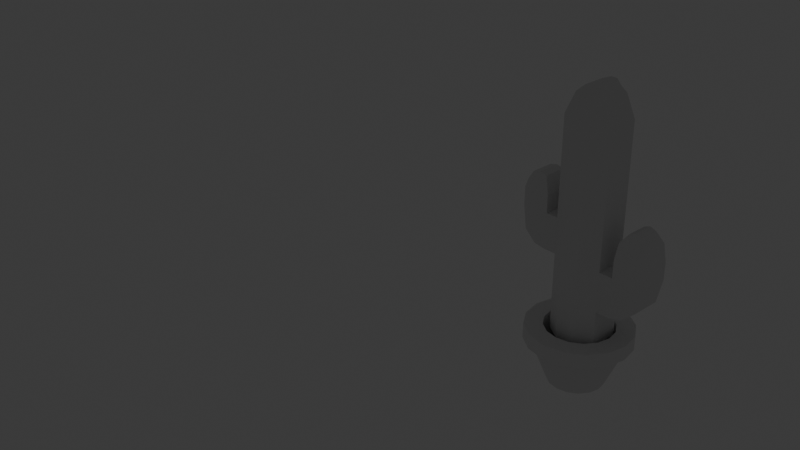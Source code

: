 # Source: cactus_and_mushrooms.blend  (saved by Blender 4.1.24; exported with 4.5.12 LTS)
import bpy
from mathutils import Matrix  # noqa: F401  (used for matrix-valued properties, if any)

bpy.ops.wm.read_factory_settings(use_empty=True)
scene = bpy.context.scene
scene.name = 'plants'

# ---- collections
col_mushrooms = bpy.data.collections.new('Mushrooms'); scene.collection.children.link(col_mushrooms)
col_cactus = bpy.data.collections.new('Cactus'); scene.collection.children.link(col_cactus)

# ---- world
world_world = bpy.data.worlds.new('World'); scene.world = world_world
world_world.use_nodes = True; world_world.node_tree.nodes.clear()
_N = world_world.node_tree.nodes; _L = world_world.node_tree.links
n0 = _N.new('ShaderNodeOutputWorld'); n0.name = 'World Output'; n0.location = (300, 300)
n1 = _N.new('ShaderNodeBackground'); n1.name = 'Background'; n1.location = (10, 300)
n1.inputs[0].default_value = (0.05088, 0.05088, 0.05088, 1.0)
_L.new(n1.outputs[0], n0.inputs[0])
n0.is_active_output = True
world_world.color = (0.05088, 0.05088, 0.05088)
world_world.use_sun_shadow = False
world_world.sun_shadow_jitter_overblur = 0.0

# ---- cameras
cam_camera = bpy.data.cameras.new('Camera')
cam_camera.clip_end = 100.0
cam_camera.ortho_scale = 7.314
cam_camera_001 = bpy.data.cameras.new('Camera.001')
cam_camera_001.clip_end = 100.0
cam_camera_001.ortho_scale = 7.314

# ---- lights
light_light = bpy.data.lights.new('Light', 'POINT')
light_light.transmission_factor = 0.0
light_light.energy = 1000.0
light_light.shadow_soft_size = 0.1
light_light.shadow_maximum_resolution = 0.006
light_light.use_absolute_resolution = True
light_light_001 = bpy.data.lights.new('Light.001', 'POINT')
light_light_001.transmission_factor = 0.0
light_light_001.energy = 1000.0
light_light_001.shadow_soft_size = 0.1
light_light_001.shadow_maximum_resolution = 0.006
light_light_001.use_absolute_resolution = True

# ---- meshes
me_cylinder = bpy.data.meshes.new('Cylinder')
me_cylinder.from_pydata([(-6.255e-09, 0.5802, 1.0), (0.222, 0.5361, 1.0), (0.4103, 0.4103, 1.0), (0.5361, 0.222, 1.0), (0.5802, -4.691e-09, 1.0), (0.5361, -0.222, 1.0), (0.4103, -0.4103, 1.0), (0.222, -0.5361, 1.0), (-6.255e-09, -0.5802, 1.0), (-0.222, -0.5361, 1.0), (-0.4103, -0.4103, 1.0), (-0.5361, -0.222, 1.0), (-0.5802, -4.691e-09, 1.0), (-0.5361, 0.222, 1.0), (-0.4103, 0.4103, 1.0), (-0.222, 0.5361, 1.0), (0.0, 0.7781, -1.0), (-6.668e-10, 0.9553, -0.7868), (0.2978, 0.7188, -1.0), (0.3656, 0.8825, -0.7868), (0.5502, 0.5502, -1.0), (0.6755, 0.6755, -0.7868), (0.7188, 0.2978, -1.0), (0.8825, 0.3656, -0.7868), (0.7781, 0.0, -1.0), (0.9553, -5.001e-10, -0.7868), (0.7188, -0.2978, -1.0), (0.8825, -0.3656, -0.7868), (0.5502, -0.5502, -1.0), (0.6755, -0.6755, -0.7868), (0.2978, -0.7188, -1.0), (0.3656, -0.8825, -0.7868), (0.0, -0.7781, -1.0), (-6.668e-10, -0.9553, -0.7868), (-0.2978, -0.7188, -1.0), (-0.3656, -0.8825, -0.7868), (-0.5502, -0.5502, -1.0), (-0.6755, -0.6755, -0.7868), (-0.7188, -0.2978, -1.0), (-0.8825, -0.3656, -0.7868), (-0.7781, 0.0, -1.0), (-0.9553, -5.001e-10, -0.7868), (-0.7188, 0.2978, -1.0), (-0.8825, 0.3656, -0.7868), (-0.5502, 0.5502, -1.0), (-0.6755, 0.6755, -0.7868), (-0.2978, 0.7188, -1.0), (-0.3656, 0.8825, -0.7868)], [], [(47, 15, 0, 17), (21, 2, 3, 23), (23, 3, 4, 25), (25, 4, 5, 27), (27, 5, 6, 29), (29, 6, 7, 31), (31, 7, 8, 33), (33, 8, 9, 35), (35, 9, 10, 37), (37, 10, 11, 39), (39, 11, 12, 41), (41, 12, 13, 43), (43, 13, 14, 45), (45, 14, 15, 47), (1, 0, 15, 14, 13, 12, 11, 10, 9, 8, 7, 6, 5, 4, 3, 2), (19, 1, 2, 21), (17, 0, 1, 19), (17, 19, 18, 16), (19, 21, 20, 18), (21, 23, 22, 20), (23, 25, 24, 22), (25, 27, 26, 24), (27, 29, 28, 26), (29, 31, 30, 28), (31, 33, 32, 30), (33, 35, 34, 32), (35, 37, 36, 34), (37, 39, 38, 36), (39, 41, 40, 38), (41, 43, 42, 40), (43, 45, 44, 42), (45, 47, 46, 44), (47, 17, 16, 46), (16, 18, 20, 22, 24, 26, 28, 30, 32, 34, 36, 38, 40, 42, 44, 46)])
_uv = me_cylinder.uv_layers.new(name='UVMap')
_uv.uv.foreach_set('vector', [0.3433, 0.7461, 0.2114, 0.4251, 0.2537, 0.4063, 0.405, 0.7168, 0.523, 0.6506, 0.3341, 0.3608, 0.3721, 0.3348, 0.5768, 0.6105, 0.5768, 0.6105, 0.3721, 0.3348, 0.4084, 0.3065, 0.6296, 0.5681, 0.6296, 0.5681, 0.4084, 0.3065, 0.4427, 0.2762, 0.6782, 0.5234, 0.6782, 0.5234, 0.4427, 0.2762, 0.4751, 0.2441, 0.7237, 0.4776, 0.7237, 0.4776, 0.4751, 0.2441, 0.5054, 0.2102, 0.766, 0.4286, 0.766, 0.4286, 0.5054, 0.2102, 0.5335, 0.1745, 0.807, 0.3758, 0.807, 0.3758, 0.5335, 0.1745, 0.5594, 0.1371, 0.8469, 0.3215, 0.8469, 0.3215, 0.5594, 0.1371, 0.583, 0.09786, 0.8853, 0.2661, 0.8853, 0.2661, 0.583, 0.09786, 0.6029, 0.05844, 0.9271, 0.2063, 0.08078, 0.8408, 0.03089, 0.4739, 0.0776, 0.4658, 0.153, 0.8151, 0.153, 0.8151, 0.0776, 0.4658, 0.1232, 0.4549, 0.2191, 0.7929, 0.2191, 0.7929, 0.1232, 0.4549, 0.1679, 0.4413, 0.282, 0.7713, 0.282, 0.7713, 0.1679, 0.4413, 0.2114, 0.4251, 0.3433, 0.7461, 0.2671, 0.1077, 0.2865, 0.1548, 0.2865, 0.2057, 0.2671, 0.2528, 0.231, 0.2888, 0.184, 0.3083, 0.1331, 0.3083, 0.08602, 0.2888, 0.05001, 0.2528, 0.03052, 0.2057, 0.03052, 0.1548, 0.05001, 0.1077, 0.08602, 0.07173, 0.1331, 0.05224, 0.184, 0.05224, 0.231, 0.07173, 0.4657, 0.685, 0.2947, 0.3849, 0.3341, 0.3608, 0.523, 0.6506, 0.405, 0.7168, 0.2537, 0.4063, 0.2947, 0.3849, 0.4657, 0.685, 0.405, 0.7168, 0.4657, 0.685, 0.4956, 0.7355, 0.4327, 0.7727, 0.4657, 0.685, 0.523, 0.6506, 0.5535, 0.6972, 0.4956, 0.7355, 0.523, 0.6506, 0.5768, 0.6105, 0.6139, 0.6593, 0.5535, 0.6972, 0.5768, 0.6105, 0.6296, 0.5681, 0.6683, 0.6116, 0.6139, 0.6593, 0.6296, 0.5681, 0.6782, 0.5234, 0.7176, 0.5629, 0.6683, 0.6116, 0.6782, 0.5234, 0.7237, 0.4776, 0.7624, 0.5137, 0.7176, 0.5629, 0.7237, 0.4776, 0.766, 0.4286, 0.8087, 0.4655, 0.7624, 0.5137, 0.766, 0.4286, 0.807, 0.3758, 0.855, 0.4122, 0.8087, 0.4655, 0.807, 0.3758, 0.8469, 0.3215, 0.8933, 0.3534, 0.855, 0.4122, 0.8469, 0.3215, 0.8853, 0.2661, 0.929, 0.2983, 0.8933, 0.3534, 0.8853, 0.2661, 0.9271, 0.2063, 0.9699, 0.2482, 0.929, 0.2983, 0.08078, 0.8408, 0.153, 0.8151, 0.1746, 0.8698, 0.1113, 0.8974, 0.153, 0.8151, 0.2191, 0.7929, 0.2384, 0.8458, 0.1746, 0.8698, 0.2191, 0.7929, 0.282, 0.7713, 0.3007, 0.8217, 0.2384, 0.8458, 0.282, 0.7713, 0.3433, 0.7461, 0.3651, 0.7996, 0.3007, 0.8217, 0.3433, 0.7461, 0.405, 0.7168, 0.4327, 0.7727, 0.3651, 0.7996, 0.6162, 0.8174, 0.6162, 0.7449, 0.644, 0.6779, 0.6952, 0.6266, 0.7623, 0.5988, 0.8348, 0.5988, 0.9018, 0.6266, 0.9531, 0.6779, 0.9809, 0.7449, 0.9809, 0.8174, 0.9531, 0.8845, 0.9018, 0.9358, 0.8348, 0.9635, 0.7623, 0.9635, 0.6952, 0.9358, 0.644, 0.8845])
me_cylinder.update()
me_cylinder_001 = bpy.data.meshes.new('Cylinder.001')
me_cylinder_001.from_pydata([(0.0, 1.618, -0.1258), (0.0, 1.618, 0.1258), (0.6272, 1.495, -0.1258), (0.6272, 1.495, 0.1258), (1.159, 1.144, -0.1258), (1.159, 1.144, 0.1258), (1.514, 0.6193, -0.1258), (1.514, 0.6193, 0.1258), (1.639, 0.0, -0.1258), (1.639, 0.0, 0.1258), (1.514, -0.6193, -0.1258), (1.514, -0.6193, 0.1258), (1.159, -1.144, -0.1258), (1.159, -1.144, 0.1258), (0.6272, -1.495, -0.1258), (0.6272, -1.495, 0.1258), (0.0, -1.618, -0.1258), (0.0, -1.618, 0.1258), (-0.6272, -1.495, -0.1258), (-0.6272, -1.495, 0.1258), (-1.159, -1.144, -0.1258), (-1.159, -1.144, 0.1258), (-1.514, -0.6193, -0.1258), (-1.514, -0.6193, 0.1258), (-1.639, 0.0, -0.1258), (-1.639, 0.0, 0.1258), (-1.514, 0.6193, -0.1258), (-1.514, 0.6193, 0.1258), (-1.159, 1.144, -0.1258), (-1.159, 1.144, 0.1258), (-0.6272, 1.495, -0.1258), (-0.6272, 1.495, 0.1258), (0.4348, 1.036, 0.6078), (-1.926e-08, 1.122, 0.6078), (0.8034, 0.7933, 0.6078), (1.05, 0.4293, 0.6078), (1.136, -2.312e-09, 0.6078), (1.05, -0.4293, 0.6078), (0.8034, -0.7933, 0.6078), (0.4348, -1.036, 0.6078), (-1.926e-08, -1.122, 0.6078), (-0.4348, -1.036, 0.6078), (-0.8034, -0.7933, 0.6078), (-1.05, -0.4293, 0.6078), (-1.136, -2.312e-09, 0.6078), (-1.05, 0.4293, 0.6078), (-0.8034, 0.7933, 0.6078), (-0.4348, 1.036, 0.6078), (0.2124, 0.5064, 0.8686), (-1.459e-08, 0.5481, 0.8686), (0.3925, 0.3876, 0.8686), (0.5128, 0.2097, 0.8686), (0.5551, 1.024e-08, 0.8686), (0.5128, -0.2097, 0.8686), (0.3925, -0.3876, 0.8686), (0.2124, -0.5064, 0.8686), (-1.459e-08, -0.5481, 0.8686), (-0.2124, -0.5064, 0.8686), (-0.3925, -0.3876, 0.8686), (-0.5128, -0.2097, 0.8686), (-0.5551, 1.024e-08, 0.8686), (-0.5128, 0.2097, 0.8686), (-0.3925, 0.3876, 0.8686), (-0.2124, 0.5064, 0.8686)], [], [(0, 1, 3, 2), (2, 3, 5, 4), (4, 5, 7, 6), (6, 7, 9, 8), (8, 9, 11, 10), (10, 11, 13, 12), (12, 13, 15, 14), (14, 15, 17, 16), (16, 17, 19, 18), (18, 19, 21, 20), (20, 21, 23, 22), (22, 23, 25, 24), (24, 25, 27, 26), (26, 27, 29, 28), (9, 7, 35, 36), (28, 29, 31, 30), (30, 31, 1, 0), (0, 2, 4, 6, 8, 10, 12, 14, 16, 18, 20, 22, 24, 26, 28, 30), (32, 33, 49, 48), (19, 17, 40, 41), (29, 27, 45, 46), (5, 3, 32, 34), (15, 13, 38, 39), (25, 23, 43, 44), (11, 9, 36, 37), (21, 19, 41, 42), (31, 29, 46, 47), (7, 5, 34, 35), (17, 15, 39, 40), (3, 1, 33, 32), (27, 25, 44, 45), (13, 11, 37, 38), (23, 21, 42, 43), (1, 31, 47, 33), (48, 49, 63, 62, 61, 60, 59, 58, 57, 56, 55, 54, 53, 52, 51, 50), (33, 47, 63, 49), (41, 40, 56, 57), (34, 32, 48, 50), (42, 41, 57, 58), (35, 34, 50, 51), (43, 42, 58, 59), (36, 35, 51, 52), (44, 43, 59, 60), (37, 36, 52, 53), (45, 44, 60, 61), (38, 37, 53, 54), (46, 45, 61, 62), (39, 38, 54, 55), (47, 46, 62, 63), (40, 39, 55, 56)])
_uv = me_cylinder_001.uv_layers.new(name='UVMap')
_uv.uv.foreach_set('vector', [0.7622, 0.8559, 0.7378, 0.8168, 0.823, 0.7474, 0.8565, 0.78, 0.8565, 0.78, 0.823, 0.7474, 0.8877, 0.6581, 0.9292, 0.6811, 0.9292, 0.6811, 0.8877, 0.6581, 0.9265, 0.5539, 0.9734, 0.565, 0.9734, 0.565, 0.9265, 0.5539, 0.9355, 0.4423, 0.9841, 0.4398, 0.9841, 0.4398, 0.9355, 0.4423, 0.9112, 0.3317, 0.9576, 0.3154, 0.9576, 0.3154, 0.9112, 0.3317, 0.8569, 0.2311, 0.8971, 0.2024, 0.8971, 0.2024, 0.8569, 0.2311, 0.7762, 0.1484, 0.8072, 0.1097, 0.8072, 0.1097, 0.7762, 0.1484, 0.675, 0.0901, 0.6948, 0.04423, 0.6948, 0.04423, 0.675, 0.0901, 0.5613, 0.05923, 0.5686, 0.009263, 0.5686, 0.009263, 0.5613, 0.05923, 0.4425, 0.06011, 0.4359, 0.009169, 0.4359, 0.009169, 0.4425, 0.06011, 0.3266, 0.09345, 0.3062, 0.0451, 0.3062, 0.0451, 0.3266, 0.09345, 0.2221, 0.1577, 0.1885, 0.1155, 0.1885, 0.1155, 0.2221, 0.1577, 0.136, 0.2525, 0.09107, 0.2184, 0.09107, 0.2184, 0.136, 0.2525, 0.06649, 0.3756, 0.0143, 0.3452, 0.9355, 0.4423, 0.9265, 0.5539, 0.806, 0.5306, 0.8112, 0.4515, 0.5415, 0.9423, 0.5282, 0.8973, 0.6394, 0.866, 0.6554, 0.9084, 0.6554, 0.9084, 0.6394, 0.866, 0.7378, 0.8168, 0.7622, 0.8559, 0.4724, 0.6608, 0.4724, 0.7532, 0.4374, 0.8384, 0.3729, 0.9034, 0.2885, 0.9384, 0.1972, 0.938, 0.1128, 0.9022, 0.0482, 0.8365, 0.01325, 0.751, 0.01325, 0.6586, 0.0482, 0.5734, 0.1128, 0.5084, 0.1972, 0.4734, 0.2885, 0.4738, 0.3729, 0.5096, 0.4374, 0.5753, 0.7346, 0.6675, 0.6743, 0.7164, 0.6131, 0.6139, 0.6459, 0.5859, 0.5613, 0.05923, 0.675, 0.0901, 0.6278, 0.2062, 0.5487, 0.1861, 0.06649, 0.3756, 0.136, 0.2525, 0.2551, 0.3336, 0.2191, 0.4232, 0.8877, 0.6581, 0.823, 0.7474, 0.7346, 0.6675, 0.7796, 0.6042, 0.7762, 0.1484, 0.8569, 0.2311, 0.7549, 0.3032, 0.6982, 0.2459, 0.2221, 0.1577, 0.3266, 0.09345, 0.3849, 0.2141, 0.3123, 0.2629, 0.9112, 0.3317, 0.9355, 0.4423, 0.8112, 0.4515, 0.7935, 0.3735, 0.4425, 0.06011, 0.5613, 0.05923, 0.5487, 0.1861, 0.4657, 0.1884, 0.6394, 0.866, 0.5282, 0.8973, 0.5174, 0.7613, 0.6018, 0.7489, 0.9265, 0.5539, 0.8877, 0.6581, 0.7796, 0.6042, 0.806, 0.5306, 0.675, 0.0901, 0.7762, 0.1484, 0.6982, 0.2459, 0.6278, 0.2062, 0.823, 0.7474, 0.7378, 0.8168, 0.6743, 0.7164, 0.7346, 0.6675, 0.136, 0.2525, 0.2221, 0.1577, 0.3123, 0.2629, 0.2551, 0.3336, 0.8569, 0.2311, 0.9112, 0.3317, 0.7935, 0.3735, 0.7549, 0.3032, 0.3266, 0.09345, 0.4425, 0.06011, 0.4657, 0.1884, 0.3849, 0.2141, 0.7378, 0.8168, 0.6394, 0.866, 0.6018, 0.7489, 0.6743, 0.7164, 0.4376, 0.5446, 0.4208, 0.5036, 0.4208, 0.4593, 0.4376, 0.4185, 0.4685, 0.3873, 0.509, 0.3706, 0.5527, 0.3708, 0.5932, 0.3879, 0.6241, 0.4194, 0.6409, 0.4604, 0.6409, 0.5047, 0.6241, 0.5455, 0.5932, 0.5766, 0.5527, 0.5934, 0.509, 0.5932, 0.4685, 0.576, 0.6743, 0.7164, 0.6018, 0.7489, 0.5733, 0.6296, 0.6131, 0.6139, 0.5487, 0.1861, 0.6278, 0.2062, 0.5824, 0.3233, 0.5374, 0.3142, 0.7796, 0.6042, 0.7346, 0.6675, 0.6459, 0.5859, 0.6699, 0.5495, 0.4657, 0.1884, 0.5487, 0.1861, 0.5374, 0.3142, 0.4908, 0.3176, 0.806, 0.5306, 0.7796, 0.6042, 0.6699, 0.5495, 0.683, 0.5074, 0.3849, 0.2141, 0.4657, 0.1884, 0.4908, 0.3176, 0.4464, 0.3339, 0.8112, 0.4515, 0.806, 0.5306, 0.683, 0.5074, 0.6839, 0.4626, 0.3123, 0.2629, 0.3849, 0.2141, 0.4464, 0.3339, 0.4079, 0.3624, 0.7935, 0.3735, 0.8112, 0.4515, 0.6839, 0.4626, 0.6745, 0.4185, 0.2551, 0.3336, 0.3123, 0.2629, 0.4079, 0.3624, 0.3778, 0.4007, 0.7549, 0.3032, 0.7935, 0.3735, 0.6745, 0.4185, 0.6532, 0.3787, 0.2191, 0.4232, 0.2551, 0.3336, 0.3778, 0.4007, 0.3618, 0.447, 0.6982, 0.2459, 0.7549, 0.3032, 0.6532, 0.3787, 0.6217, 0.3461, 0.6018, 0.7489, 0.5174, 0.7613, 0.53, 0.6328, 0.5733, 0.6296, 0.6278, 0.2062, 0.6982, 0.2459, 0.6217, 0.3461, 0.5824, 0.3233])
me_cylinder_001.update()
me_cylinder_002 = bpy.data.meshes.new('Cylinder.002')
me_cylinder_002.from_pydata([(-6.255e-09, 0.5802, 1.0), (0.222, 0.5361, 1.0), (0.4103, 0.4103, 1.0), (0.5361, 0.222, 1.0), (0.5802, -4.691e-09, 1.0), (0.5361, -0.222, 1.0), (0.4103, -0.4103, 1.0), (0.222, -0.5361, 1.0), (-6.255e-09, -0.5802, 1.0), (-0.222, -0.5361, 1.0), (-0.4103, -0.4103, 1.0), (-0.5361, -0.222, 1.0), (-0.5802, -4.691e-09, 1.0), (-0.5361, 0.222, 1.0), (-0.4103, 0.4103, 1.0), (-0.222, 0.5361, 1.0), (0.0, 0.7781, -1.0), (-6.668e-10, 0.9553, -0.7868), (0.2978, 0.7188, -1.0), (0.3656, 0.8825, -0.7868), (0.5502, 0.5502, -1.0), (0.6755, 0.6755, -0.7868), (0.7188, 0.2978, -1.0), (0.8825, 0.3656, -0.7868), (0.7781, 0.0, -1.0), (0.9553, -5.001e-10, -0.7868), (0.7188, -0.2978, -1.0), (0.8825, -0.3656, -0.7868), (0.5502, -0.5502, -1.0), (0.6755, -0.6755, -0.7868), (0.2978, -0.7188, -1.0), (0.3656, -0.8825, -0.7868), (0.0, -0.7781, -1.0), (-6.668e-10, -0.9553, -0.7868), (-0.2978, -0.7188, -1.0), (-0.3656, -0.8825, -0.7868), (-0.5502, -0.5502, -1.0), (-0.6755, -0.6755, -0.7868), (-0.7188, -0.2978, -1.0), (-0.8825, -0.3656, -0.7868), (-0.7781, 0.0, -1.0), (-0.9553, -5.001e-10, -0.7868), (-0.7188, 0.2978, -1.0), (-0.8825, 0.3656, -0.7868), (-0.5502, 0.5502, -1.0), (-0.6755, 0.6755, -0.7868), (-0.2978, 0.7188, -1.0), (-0.3656, 0.8825, -0.7868)], [], [(47, 15, 0, 17), (21, 2, 3, 23), (23, 3, 4, 25), (25, 4, 5, 27), (27, 5, 6, 29), (29, 6, 7, 31), (31, 7, 8, 33), (33, 8, 9, 35), (35, 9, 10, 37), (37, 10, 11, 39), (39, 11, 12, 41), (41, 12, 13, 43), (43, 13, 14, 45), (45, 14, 15, 47), (1, 0, 15, 14, 13, 12, 11, 10, 9, 8, 7, 6, 5, 4, 3, 2), (19, 1, 2, 21), (17, 0, 1, 19), (17, 19, 18, 16), (19, 21, 20, 18), (21, 23, 22, 20), (23, 25, 24, 22), (25, 27, 26, 24), (27, 29, 28, 26), (29, 31, 30, 28), (31, 33, 32, 30), (33, 35, 34, 32), (35, 37, 36, 34), (37, 39, 38, 36), (39, 41, 40, 38), (41, 43, 42, 40), (43, 45, 44, 42), (45, 47, 46, 44), (47, 17, 16, 46), (16, 18, 20, 22, 24, 26, 28, 30, 32, 34, 36, 38, 40, 42, 44, 46)])
_uv = me_cylinder_002.uv_layers.new(name='UVMap')
_uv.uv.foreach_set('vector', [0.0625, 0.5533, 0.0625, 1.0, 0.0, 1.0, 0.0, 0.5533, 0.875, 0.5533, 0.875, 1.0, 0.8125, 1.0, 0.8125, 0.5533, 0.8125, 0.5533, 0.8125, 1.0, 0.75, 1.0, 0.75, 0.5533, 0.75, 0.5533, 0.75, 1.0, 0.6875, 1.0, 0.6875, 0.5533, 0.6875, 0.5533, 0.6875, 1.0, 0.625, 1.0, 0.625, 0.5533, 0.625, 0.5533, 0.625, 1.0, 0.5625, 1.0, 0.5625, 0.5533, 0.5625, 0.5533, 0.5625, 1.0, 0.5, 1.0, 0.5, 0.5533, 0.5, 0.5533, 0.5, 1.0, 0.4375, 1.0, 0.4375, 0.5533, 0.4375, 0.5533, 0.4375, 1.0, 0.375, 1.0, 0.375, 0.5533, 0.375, 0.5533, 0.375, 1.0, 0.3125, 1.0, 0.3125, 0.5533, 0.3125, 0.5533, 0.3125, 1.0, 0.25, 1.0, 0.25, 0.5533, 0.25, 0.5533, 0.25, 1.0, 0.1875, 1.0, 0.1875, 0.5533, 0.1875, 0.5533, 0.1875, 1.0, 0.125, 1.0, 0.125, 0.5533, 0.125, 0.5533, 0.125, 1.0, 0.0625, 1.0, 0.0625, 0.5533, 0.3418, 0.4717, 0.25, 0.49, 0.1582, 0.4717, 0.08029, 0.4197, 0.02827, 0.3418, 0.01, 0.25, 0.02827, 0.1582, 0.08029, 0.08029, 0.1582, 0.02827, 0.25, 0.01, 0.3418, 0.02827, 0.4197, 0.08029, 0.4717, 0.1582, 0.49, 0.25, 0.4717, 0.3418, 0.4197, 0.4197, 0.9375, 0.5533, 0.9375, 1.0, 0.875, 1.0, 0.875, 0.5533, 1.0, 0.5533, 1.0, 1.0, 0.9375, 1.0, 0.9375, 0.5533, 0.7521, 0.4896, 0.8398, 0.4721, 0.8215, 0.4225, 0.75, 0.4367, 0.8436, 0.4706, 0.918, 0.4209, 0.882, 0.382, 0.8215, 0.4225, 0.9209, 0.418, 0.9706, 0.3436, 0.9225, 0.3215, 0.882, 0.382, 0.9721, 0.3398, 0.9896, 0.2521, 0.9367, 0.25, 0.9225, 0.3215, 0.9896, 0.2479, 0.9721, 0.1602, 0.9225, 0.1785, 0.9367, 0.25, 0.9706, 0.1564, 0.9209, 0.08204, 0.882, 0.118, 0.9225, 0.1785, 0.918, 0.07913, 0.8436, 0.02943, 0.8215, 0.07748, 0.882, 0.118, 0.8398, 0.02786, 0.7521, 0.01041, 0.75, 0.06326, 0.8215, 0.07748, 0.7479, 0.01041, 0.6602, 0.02786, 0.6785, 0.07748, 0.75, 0.06326, 0.6564, 0.02943, 0.582, 0.07913, 0.618, 0.118, 0.6785, 0.07748, 0.5791, 0.08204, 0.5294, 0.1564, 0.5775, 0.1785, 0.618, 0.118, 0.5279, 0.1602, 0.5104, 0.2479, 0.5633, 0.25, 0.5775, 0.1785, 0.5104, 0.2521, 0.5279, 0.3398, 0.5775, 0.3215, 0.5633, 0.25, 0.5294, 0.3436, 0.5791, 0.418, 0.618, 0.382, 0.5775, 0.3215, 0.582, 0.4209, 0.6564, 0.4706, 0.6785, 0.4225, 0.618, 0.382, 0.6602, 0.4721, 0.7479, 0.4896, 0.75, 0.4367, 0.6785, 0.4225, 0.75, 0.4367, 0.8215, 0.4225, 0.882, 0.382, 0.9225, 0.3215, 0.9367, 0.25, 0.9225, 0.1785, 0.882, 0.118, 0.8215, 0.07748, 0.75, 0.06326, 0.6785, 0.07748, 0.618, 0.118, 0.5775, 0.1785, 0.5633, 0.25, 0.5775, 0.3215, 0.618, 0.382, 0.6785, 0.4225])
me_cylinder_002.update()
me_cylinder_003 = bpy.data.meshes.new('Cylinder.003')
me_cylinder_003.from_pydata([(0.0, 1.618, -0.1258), (0.0, 1.618, 0.1258), (0.6272, 1.495, -0.1258), (0.6272, 1.495, 0.1258), (1.159, 1.144, -0.1258), (1.159, 1.144, 0.1258), (1.514, 0.6193, -0.1258), (1.514, 0.6193, 0.1258), (1.639, 0.0, -0.1258), (1.639, 0.0, 0.1258), (1.514, -0.6193, -0.1258), (1.514, -0.6193, 0.1258), (1.159, -1.144, -0.1258), (1.159, -1.144, 0.1258), (0.6272, -1.495, -0.1258), (0.6272, -1.495, 0.1258), (0.0, -1.618, -0.1258), (0.0, -1.618, 0.1258), (-0.6272, -1.495, -0.1258), (-0.6272, -1.495, 0.1258), (-1.159, -1.144, -0.1258), (-1.159, -1.144, 0.1258), (-1.514, -0.6193, -0.1258), (-1.514, -0.6193, 0.1258), (-1.639, 0.0, -0.1258), (-1.639, 0.0, 0.1258), (-1.514, 0.6193, -0.1258), (-1.514, 0.6193, 0.1258), (-1.159, 1.144, -0.1258), (-1.159, 1.144, 0.1258), (-0.6272, 1.495, -0.1258), (-0.6272, 1.495, 0.1258), (0.4348, 1.036, 0.6078), (-1.926e-08, 1.122, 0.6078), (0.8034, 0.7933, 0.6078), (1.05, 0.4293, 0.6078), (1.136, -2.312e-09, 0.6078), (1.05, -0.4293, 0.6078), (0.8034, -0.7933, 0.6078), (0.4348, -1.036, 0.6078), (-1.926e-08, -1.122, 0.6078), (-0.4348, -1.036, 0.6078), (-0.8034, -0.7933, 0.6078), (-1.05, -0.4293, 0.6078), (-1.136, -2.312e-09, 0.6078), (-1.05, 0.4293, 0.6078), (-0.8034, 0.7933, 0.6078), (-0.4348, 1.036, 0.6078), (0.2124, 0.5064, 0.8686), (-1.459e-08, 0.5481, 0.8686), (0.3925, 0.3876, 0.8686), (0.5128, 0.2097, 0.8686), (0.5551, 1.024e-08, 0.8686), (0.5128, -0.2097, 0.8686), (0.3925, -0.3876, 0.8686), (0.2124, -0.5064, 0.8686), (-1.459e-08, -0.5481, 0.8686), (-0.2124, -0.5064, 0.8686), (-0.3925, -0.3876, 0.8686), (-0.5128, -0.2097, 0.8686), (-0.5551, 1.024e-08, 0.8686), (-0.5128, 0.2097, 0.8686), (-0.3925, 0.3876, 0.8686), (-0.2124, 0.5064, 0.8686)], [], [(0, 1, 3, 2), (2, 3, 5, 4), (4, 5, 7, 6), (6, 7, 9, 8), (8, 9, 11, 10), (10, 11, 13, 12), (12, 13, 15, 14), (14, 15, 17, 16), (16, 17, 19, 18), (18, 19, 21, 20), (20, 21, 23, 22), (22, 23, 25, 24), (24, 25, 27, 26), (26, 27, 29, 28), (9, 7, 35, 36), (28, 29, 31, 30), (30, 31, 1, 0), (0, 2, 4, 6, 8, 10, 12, 14, 16, 18, 20, 22, 24, 26, 28, 30), (32, 33, 49, 48), (19, 17, 40, 41), (29, 27, 45, 46), (5, 3, 32, 34), (15, 13, 38, 39), (25, 23, 43, 44), (11, 9, 36, 37), (21, 19, 41, 42), (31, 29, 46, 47), (7, 5, 34, 35), (17, 15, 39, 40), (3, 1, 33, 32), (27, 25, 44, 45), (13, 11, 37, 38), (23, 21, 42, 43), (1, 31, 47, 33), (48, 49, 63, 62, 61, 60, 59, 58, 57, 56, 55, 54, 53, 52, 51, 50), (33, 47, 63, 49), (41, 40, 56, 57), (34, 32, 48, 50), (42, 41, 57, 58), (35, 34, 50, 51), (43, 42, 58, 59), (36, 35, 51, 52), (44, 43, 59, 60), (37, 36, 52, 53), (45, 44, 60, 61), (38, 37, 53, 54), (46, 45, 61, 62), (39, 38, 54, 55), (47, 46, 62, 63), (40, 39, 55, 56)])
_uv = me_cylinder_003.uv_layers.new(name='UVMap')
_uv.uv.foreach_set('vector', [1.0, 0.5, 1.0, 1.0, 0.9375, 1.0, 0.9375, 0.5, 0.9375, 0.5, 0.9375, 1.0, 0.875, 1.0, 0.875, 0.5, 0.875, 0.5, 0.875, 1.0, 0.8125, 1.0, 0.8125, 0.5, 0.8125, 0.5, 0.8125, 1.0, 0.75, 1.0, 0.75, 0.5, 0.75, 0.5, 0.75, 1.0, 0.6875, 1.0, 0.6875, 0.5, 0.6875, 0.5, 0.6875, 1.0, 0.625, 1.0, 0.625, 0.5, 0.625, 0.5, 0.625, 1.0, 0.5625, 1.0, 0.5625, 0.5, 0.5625, 0.5, 0.5625, 1.0, 0.5, 1.0, 0.5, 0.5, 0.5, 0.5, 0.5, 1.0, 0.4375, 1.0, 0.4375, 0.5, 0.4375, 0.5, 0.4375, 1.0, 0.375, 1.0, 0.375, 0.5, 0.375, 0.5, 0.375, 1.0, 0.3125, 1.0, 0.3125, 0.5, 0.3125, 0.5, 0.3125, 1.0, 0.25, 1.0, 0.25, 0.5, 0.25, 0.5, 0.25, 1.0, 0.1875, 1.0, 0.1875, 0.5, 0.1875, 0.5, 0.1875, 1.0, 0.125, 1.0, 0.125, 0.5, 0.75, 1.0, 0.8125, 1.0, 0.8125, 1.0, 0.75, 1.0, 0.125, 0.5, 0.125, 1.0, 0.0625, 1.0, 0.0625, 0.5, 0.0625, 0.5, 0.0625, 1.0, 0.0, 1.0, 0.0, 0.5, 0.75, 0.49, 0.8418, 0.4717, 0.9197, 0.4197, 0.9717, 0.3418, 0.99, 0.25, 0.9717, 0.1582, 0.9197, 0.08029, 0.8418, 0.02827, 0.75, 0.01, 0.6582, 0.02827, 0.5803, 0.08029, 0.5283, 0.1582, 0.51, 0.25, 0.5283, 0.3418, 0.5803, 0.4197, 0.6582, 0.4717, 0.9375, 1.0, 1.0, 1.0, 1.0, 1.0, 0.9375, 1.0, 0.4375, 1.0, 0.5, 1.0, 0.5, 1.0, 0.4375, 1.0, 0.125, 1.0, 0.1875, 1.0, 0.1875, 1.0, 0.125, 1.0, 0.875, 1.0, 0.9375, 1.0, 0.9375, 1.0, 0.875, 1.0, 0.5625, 1.0, 0.625, 1.0, 0.625, 1.0, 0.5625, 1.0, 0.25, 1.0, 0.3125, 1.0, 0.3125, 1.0, 0.25, 1.0, 0.6875, 1.0, 0.75, 1.0, 0.75, 1.0, 0.6875, 1.0, 0.375, 1.0, 0.4375, 1.0, 0.4375, 1.0, 0.375, 1.0, 0.0625, 1.0, 0.125, 1.0, 0.125, 1.0, 0.0625, 1.0, 0.8125, 1.0, 0.875, 1.0, 0.875, 1.0, 0.8125, 1.0, 0.5, 1.0, 0.5625, 1.0, 0.5625, 1.0, 0.5, 1.0, 0.9375, 1.0, 1.0, 1.0, 1.0, 1.0, 0.9375, 1.0, 0.1875, 1.0, 0.25, 1.0, 0.25, 1.0, 0.1875, 1.0, 0.625, 1.0, 0.6875, 1.0, 0.6875, 1.0, 0.625, 1.0, 0.3125, 1.0, 0.375, 1.0, 0.375, 1.0, 0.3125, 1.0, 0.0, 1.0, 0.0625, 1.0, 0.0625, 1.0, 0.0, 1.0, 0.3418, 0.4717, 0.25, 0.49, 0.1582, 0.4717, 0.08029, 0.4197, 0.02827, 0.3418, 0.01, 0.25, 0.02827, 0.1582, 0.08029, 0.08029, 0.1582, 0.02827, 0.25, 0.01, 0.3418, 0.02827, 0.4197, 0.08029, 0.4717, 0.1582, 0.49, 0.25, 0.4717, 0.3418, 0.4197, 0.4197, 0.0, 1.0, 0.0625, 1.0, 0.0625, 1.0, 0.0, 1.0, 0.4375, 1.0, 0.5, 1.0, 0.5, 1.0, 0.4375, 1.0, 0.875, 1.0, 0.9375, 1.0, 0.9375, 1.0, 0.875, 1.0, 0.375, 1.0, 0.4375, 1.0, 0.4375, 1.0, 0.375, 1.0, 0.8125, 1.0, 0.875, 1.0, 0.875, 1.0, 0.8125, 1.0, 0.3125, 1.0, 0.375, 1.0, 0.375, 1.0, 0.3125, 1.0, 0.75, 1.0, 0.8125, 1.0, 0.8125, 1.0, 0.75, 1.0, 0.25, 1.0, 0.3125, 1.0, 0.3125, 1.0, 0.25, 1.0, 0.6875, 1.0, 0.75, 1.0, 0.75, 1.0, 0.6875, 1.0, 0.1875, 1.0, 0.25, 1.0, 0.25, 1.0, 0.1875, 1.0, 0.625, 1.0, 0.6875, 1.0, 0.6875, 1.0, 0.625, 1.0, 0.125, 1.0, 0.1875, 1.0, 0.1875, 1.0, 0.125, 1.0, 0.5625, 1.0, 0.625, 1.0, 0.625, 1.0, 0.5625, 1.0, 0.0625, 1.0, 0.125, 1.0, 0.125, 1.0, 0.0625, 1.0, 0.5, 1.0, 0.5625, 1.0, 0.5625, 1.0, 0.5, 1.0])
me_cylinder_003.update()
me_cylinder_004 = bpy.data.meshes.new('Cylinder.004')
me_cylinder_004.from_pydata([(-6.255e-09, 0.5802, 1.0), (0.222, 0.5361, 1.0), (0.4103, 0.4103, 1.0), (0.5361, 0.222, 1.0), (0.5802, -4.691e-09, 1.0), (0.5361, -0.222, 1.0), (0.4103, -0.4103, 1.0), (0.222, -0.5361, 1.0), (-6.255e-09, -0.5802, 1.0), (-0.222, -0.5361, 1.0), (-0.4103, -0.4103, 1.0), (-0.5361, -0.222, 1.0), (-0.5802, -4.691e-09, 1.0), (-0.5361, 0.222, 1.0), (-0.4103, 0.4103, 1.0), (-0.222, 0.5361, 1.0), (0.06691, 1.174, -1.09), (0.08478, 1.268, -0.8349), (0.4456, 1.11, -1.084), (0.4908, 1.211, -0.8329), (0.8278, 0.8526, -1.125), (0.9071, 0.9397, -0.8407), (0.9833, 0.4442, -1.095), (1.16, 0.5163, -0.8381), (0.914, -0.0228, -1.024), (1.13, -0.02212, -0.8076), (0.8647, -0.3903, -1.07), (1.009, -0.4328, -0.8044), (0.7071, -0.7675, -1.079), (0.8251, -0.901, -0.8111), (0.4152, -1.085, -1.081), (0.4862, -1.303, -0.8188), (-0.06366, -1.141, -1.093), (-0.09373, -1.361, -0.8327), (-0.5004, -1.079, -1.105), (-0.5847, -1.229, -0.8531), (-0.8491, -0.8471, -1.077), (-0.9476, -0.9351, -0.8429), (-1.006, -0.4813, -1.063), (-1.161, -0.5338, -0.8364), (-0.9314, -0.05974, -1.03), (-1.129, -0.06541, -0.816), (-0.8237, 0.3537, -1.017), (-1.017, 0.4381, -0.8077), (-0.6983, 0.7553, -1.057), (-0.8137, 0.8495, -0.831), (-0.4052, 1.035, -1.099), (-0.4479, 1.127, -0.8521), (0.3518, 0.8921, -1.207), (0.006898, 0.9511, -1.212), (0.6127, 0.6276, -1.227), (0.6619, 0.2869, -1.145), (0.6794, -0.02009, -1.136), (0.6869, -0.3174, -1.188), (0.5569, -0.5786, -1.199), (0.3078, -0.7732, -1.19), (-0.03359, -0.8566, -1.192), (-0.3963, -0.8651, -1.189), (-0.6763, -0.6872, -1.165), (-0.7657, -0.3637, -1.14), (-0.7004, -0.02985, -1.108), (-0.6126, 0.2515, -1.098), (-0.5153, 0.5467, -1.124), (-0.3232, 0.8235, -1.187)], [], [(47, 15, 0, 17), (21, 2, 3, 23), (23, 3, 4, 25), (25, 4, 5, 27), (27, 5, 6, 29), (29, 6, 7, 31), (31, 7, 8, 33), (33, 8, 9, 35), (35, 9, 10, 37), (37, 10, 11, 39), (39, 11, 12, 41), (41, 12, 13, 43), (43, 13, 14, 45), (45, 14, 15, 47), (1, 0, 15, 14, 13, 12, 11, 10, 9, 8, 7, 6, 5, 4, 3, 2), (19, 1, 2, 21), (17, 0, 1, 19), (17, 19, 18, 16), (19, 21, 20, 18), (21, 23, 22, 20), (23, 25, 24, 22), (25, 27, 26, 24), (27, 29, 28, 26), (29, 31, 30, 28), (31, 33, 32, 30), (33, 35, 34, 32), (35, 37, 36, 34), (37, 39, 38, 36), (39, 41, 40, 38), (41, 43, 42, 40), (43, 45, 44, 42), (45, 47, 46, 44), (47, 17, 16, 46), (20, 22, 51, 50), (49, 48, 50, 51, 52, 53, 54, 55, 56, 57, 58, 59, 60, 61, 62, 63), (30, 32, 56, 55), (40, 42, 61, 60), (46, 16, 49, 63), (16, 18, 48, 49), (26, 28, 54, 53), (36, 38, 59, 58), (22, 24, 52, 51), (32, 34, 57, 56), (42, 44, 62, 61), (18, 20, 50, 48), (28, 30, 55, 54), (38, 40, 60, 59), (24, 26, 53, 52), (34, 36, 58, 57), (44, 46, 63, 62)])
_uv = me_cylinder_004.uv_layers.new(name='UVMap')
_uv.uv.foreach_set('vector', [0.0625, 0.5533, 0.0625, 1.0, 0.0, 1.0, 0.0, 0.5533, 0.875, 0.5533, 0.875, 1.0, 0.8125, 1.0, 0.8125, 0.5533, 0.8125, 0.5533, 0.8125, 1.0, 0.75, 1.0, 0.75, 0.5533, 0.75, 0.5533, 0.75, 1.0, 0.6875, 1.0, 0.6875, 0.5533, 0.6875, 0.5533, 0.6875, 1.0, 0.625, 1.0, 0.625, 0.5533, 0.625, 0.5533, 0.625, 1.0, 0.5625, 1.0, 0.5625, 0.5533, 0.5625, 0.5533, 0.5625, 1.0, 0.5, 1.0, 0.5, 0.5533, 0.5, 0.5533, 0.5, 1.0, 0.4375, 1.0, 0.4375, 0.5533, 0.4375, 0.5533, 0.4375, 1.0, 0.375, 1.0, 0.375, 0.5533, 0.375, 0.5533, 0.375, 1.0, 0.3125, 1.0, 0.3125, 0.5533, 0.3125, 0.5533, 0.3125, 1.0, 0.25, 1.0, 0.25, 0.5533, 0.25, 0.5533, 0.25, 1.0, 0.1875, 1.0, 0.1875, 0.5533, 0.1875, 0.5533, 0.1875, 1.0, 0.125, 1.0, 0.125, 0.5533, 0.125, 0.5533, 0.125, 1.0, 0.0625, 1.0, 0.0625, 0.5533, 0.3418, 0.4717, 0.25, 0.49, 0.1582, 0.4717, 0.08029, 0.4197, 0.02827, 0.3418, 0.01, 0.25, 0.02827, 0.1582, 0.08029, 0.08029, 0.1582, 0.02827, 0.25, 0.01, 0.3418, 0.02827, 0.4197, 0.08029, 0.4717, 0.1582, 0.49, 0.25, 0.4717, 0.3418, 0.4197, 0.4197, 0.9375, 0.5533, 0.9375, 1.0, 0.875, 1.0, 0.875, 0.5533, 1.0, 0.5533, 1.0, 1.0, 0.9375, 1.0, 0.9375, 0.5533, 0.7521, 0.4896, 0.8398, 0.4721, 0.8215, 0.4225, 0.75, 0.4367, 0.8436, 0.4706, 0.918, 0.4209, 0.882, 0.382, 0.8215, 0.4225, 0.9209, 0.418, 0.9706, 0.3436, 0.9225, 0.3215, 0.882, 0.382, 0.9721, 0.3398, 0.9896, 0.2521, 0.9367, 0.25, 0.9225, 0.3215, 0.9896, 0.2479, 0.9721, 0.1602, 0.9225, 0.1785, 0.9367, 0.25, 0.9706, 0.1564, 0.9209, 0.08204, 0.882, 0.118, 0.9225, 0.1785, 0.918, 0.07913, 0.8436, 0.02943, 0.8215, 0.07748, 0.882, 0.118, 0.8398, 0.02786, 0.7521, 0.01041, 0.75, 0.06326, 0.8215, 0.07748, 0.7479, 0.01041, 0.6602, 0.02786, 0.6785, 0.07748, 0.75, 0.06326, 0.6564, 0.02943, 0.582, 0.07913, 0.618, 0.118, 0.6785, 0.07748, 0.5791, 0.08204, 0.5294, 0.1564, 0.5775, 0.1785, 0.618, 0.118, 0.5279, 0.1602, 0.5104, 0.2479, 0.5633, 0.25, 0.5775, 0.1785, 0.5104, 0.2521, 0.5279, 0.3398, 0.5775, 0.3215, 0.5633, 0.25, 0.5294, 0.3436, 0.5791, 0.418, 0.618, 0.382, 0.5775, 0.3215, 0.582, 0.4209, 0.6564, 0.4706, 0.6785, 0.4225, 0.618, 0.382, 0.6602, 0.4721, 0.7479, 0.4896, 0.75, 0.4367, 0.6785, 0.4225, 0.882, 0.382, 0.9225, 0.3215, 0.9225, 0.3215, 0.882, 0.382, 0.75, 0.4367, 0.8215, 0.4225, 0.882, 0.382, 0.9225, 0.3215, 0.9367, 0.25, 0.9225, 0.1785, 0.882, 0.118, 0.8215, 0.07748, 0.75, 0.06326, 0.6785, 0.07748, 0.618, 0.118, 0.5775, 0.1785, 0.5633, 0.25, 0.5775, 0.3215, 0.618, 0.382, 0.6785, 0.4225, 0.8215, 0.07748, 0.75, 0.06326, 0.75, 0.06326, 0.8215, 0.07748, 0.5633, 0.25, 0.5775, 0.3215, 0.5775, 0.3215, 0.5633, 0.25, 0.6785, 0.4225, 0.75, 0.4367, 0.75, 0.4367, 0.6785, 0.4225, 0.75, 0.4367, 0.8215, 0.4225, 0.8215, 0.4225, 0.75, 0.4367, 0.9225, 0.1785, 0.882, 0.118, 0.882, 0.118, 0.9225, 0.1785, 0.618, 0.118, 0.5775, 0.1785, 0.5775, 0.1785, 0.618, 0.118, 0.9225, 0.3215, 0.9367, 0.25, 0.9367, 0.25, 0.9225, 0.3215, 0.75, 0.06326, 0.6785, 0.07748, 0.6785, 0.07748, 0.75, 0.06326, 0.5775, 0.3215, 0.618, 0.382, 0.618, 0.382, 0.5775, 0.3215, 0.8215, 0.4225, 0.882, 0.382, 0.882, 0.382, 0.8215, 0.4225, 0.882, 0.118, 0.8215, 0.07748, 0.8215, 0.07748, 0.882, 0.118, 0.5775, 0.1785, 0.5633, 0.25, 0.5633, 0.25, 0.5775, 0.1785, 0.9367, 0.25, 0.9225, 0.1785, 0.9225, 0.1785, 0.9367, 0.25, 0.6785, 0.07748, 0.618, 0.118, 0.618, 0.118, 0.6785, 0.07748, 0.618, 0.382, 0.6785, 0.4225, 0.6785, 0.4225, 0.618, 0.382])
me_cylinder_004.update()
me_cylinder_005 = bpy.data.meshes.new('Cylinder.005')
me_cylinder_005.from_pydata([(-0.002743, 1.869, -0.1904), (0.01407, 1.948, 0.1236), (0.7119, 1.813, -0.2026), (0.7304, 1.894, 0.1496), (1.354, 1.34, -0.1241), (1.418, 1.403, 0.1812), (1.655, 0.6797, -0.1599), (1.673, 0.6831, 0.1119), (1.827, -0.02034, -0.1964), (1.936, -0.02969, 0.162), (1.673, -0.6877, -0.155), (1.678, -0.6849, 0.1359), (1.228, -1.224, -0.1216), (1.271, -1.287, 0.1566), (0.6473, -1.553, -0.1338), (0.6436, -1.542, 0.1223), (1.27e-05, -1.618, -0.1258), (0.0, -1.618, 0.1258), (-0.6321, -1.5, -0.1282), (-0.6295, -1.499, 0.1252), (-1.208, -1.193, -0.138), (-1.209, -1.196, 0.1298), (-1.571, -0.6467, -0.127), (-1.599, -0.6616, 0.1443), (-1.707, -0.003658, -0.1316), (-1.76, -0.01044, 0.1417), (-1.547, 0.6321, -0.1343), (-1.581, 0.6473, 0.1332), (-1.402, 1.342, -0.176), (-1.444, 1.38, 0.1517), (-0.7074, 1.703, -0.1719), (-0.7462, 1.76, 0.1688), (0.4717, 1.105, 0.754), (0.006554, 1.208, 0.7999), (0.8595, 0.8281, 0.7063), (1.117, 0.4471, 0.6825), (1.23, -0.002871, 0.7103), (1.126, -0.4614, 0.6945), (0.8034, -0.7933, 0.6078), (0.4348, -1.036, 0.6078), (-1.926e-08, -1.122, 0.6078), (-0.4349, -1.041, 0.6116), (-0.8295, -0.8302, 0.6475), (-1.128, -0.4612, 0.6718), (-1.219, -0.01247, 0.6873), (-1.128, 0.4592, 0.7239), (-0.8687, 0.8493, 0.7094), (-0.4832, 1.106, 0.7628), (0.2284, 0.5361, 0.9973), (0.003677, 0.5803, 0.9998), (0.4156, 0.4008, 0.9668), (0.5304, 0.2091, 0.9194), (0.564, -0.003082, 0.8862), (0.5155, -0.2109, 0.8729), (0.3928, -0.3879, 0.8692), (0.2124, -0.5064, 0.8686), (-1.459e-08, -0.5481, 0.8686), (-0.2124, -0.5064, 0.8686), (-0.3941, -0.3949, 0.8898), (-0.5226, -0.2261, 0.9301), (-0.5721, -0.01694, 0.9689), (-0.5303, 0.202, 0.9992), (-0.3998, 0.3987, 1.001), (-0.2132, 0.5309, 0.9937)], [], [(0, 1, 3, 2), (2, 3, 5, 4), (4, 5, 7, 6), (6, 7, 9, 8), (8, 9, 11, 10), (10, 11, 13, 12), (12, 13, 15, 14), (14, 15, 17, 16), (16, 17, 19, 18), (18, 19, 21, 20), (20, 21, 23, 22), (22, 23, 25, 24), (24, 25, 27, 26), (26, 27, 29, 28), (9, 7, 35, 36), (28, 29, 31, 30), (30, 31, 1, 0), (0, 2, 4, 6, 8, 10, 12, 14, 16, 18, 20, 22, 24, 26, 28, 30), (32, 33, 49, 48), (19, 17, 40, 41), (29, 27, 45, 46), (5, 3, 32, 34), (15, 13, 38, 39), (25, 23, 43, 44), (11, 9, 36, 37), (21, 19, 41, 42), (31, 29, 46, 47), (7, 5, 34, 35), (17, 15, 39, 40), (3, 1, 33, 32), (27, 25, 44, 45), (13, 11, 37, 38), (23, 21, 42, 43), (1, 31, 47, 33), (48, 49, 63, 62, 61, 60, 59, 58, 57, 56, 55, 54, 53, 52, 51, 50), (33, 47, 63, 49), (41, 40, 56, 57), (34, 32, 48, 50), (42, 41, 57, 58), (35, 34, 50, 51), (43, 42, 58, 59), (36, 35, 51, 52), (44, 43, 59, 60), (37, 36, 52, 53), (45, 44, 60, 61), (38, 37, 53, 54), (46, 45, 61, 62), (39, 38, 54, 55), (47, 46, 62, 63), (40, 39, 55, 56)])
_uv = me_cylinder_005.uv_layers.new(name='UVMap')
_uv.uv.foreach_set('vector', [1.0, 0.5, 1.0, 1.0, 0.9375, 1.0, 0.9375, 0.5, 0.9375, 0.5, 0.9375, 1.0, 0.875, 1.0, 0.875, 0.5, 0.875, 0.5, 0.875, 1.0, 0.8125, 1.0, 0.8125, 0.5, 0.8125, 0.5, 0.8125, 1.0, 0.75, 1.0, 0.75, 0.5, 0.75, 0.5, 0.75, 1.0, 0.6875, 1.0, 0.6875, 0.5, 0.6875, 0.5, 0.6875, 1.0, 0.625, 1.0, 0.625, 0.5, 0.625, 0.5, 0.625, 1.0, 0.5625, 1.0, 0.5625, 0.5, 0.5625, 0.5, 0.5625, 1.0, 0.5, 1.0, 0.5, 0.5, 0.5, 0.5, 0.5, 1.0, 0.4375, 1.0, 0.4375, 0.5, 0.4375, 0.5, 0.4375, 1.0, 0.375, 1.0, 0.375, 0.5, 0.375, 0.5, 0.375, 1.0, 0.3125, 1.0, 0.3125, 0.5, 0.3125, 0.5, 0.3125, 1.0, 0.25, 1.0, 0.25, 0.5, 0.25, 0.5, 0.25, 1.0, 0.1875, 1.0, 0.1875, 0.5, 0.1875, 0.5, 0.1875, 1.0, 0.125, 1.0, 0.125, 0.5, 0.75, 1.0, 0.8125, 1.0, 0.8125, 1.0, 0.75, 1.0, 0.125, 0.5, 0.125, 1.0, 0.0625, 1.0, 0.0625, 0.5, 0.0625, 0.5, 0.0625, 1.0, 0.0, 1.0, 0.0, 0.5, 0.75, 0.49, 0.8418, 0.4717, 0.9197, 0.4197, 0.9717, 0.3418, 0.99, 0.25, 0.9717, 0.1582, 0.9197, 0.08029, 0.8418, 0.02827, 0.75, 0.01, 0.6582, 0.02827, 0.5803, 0.08029, 0.5283, 0.1582, 0.51, 0.25, 0.5283, 0.3418, 0.5803, 0.4197, 0.6582, 0.4717, 0.9375, 1.0, 1.0, 1.0, 1.0, 1.0, 0.9375, 1.0, 0.4375, 1.0, 0.5, 1.0, 0.5, 1.0, 0.4375, 1.0, 0.125, 1.0, 0.1875, 1.0, 0.1875, 1.0, 0.125, 1.0, 0.875, 1.0, 0.9375, 1.0, 0.9375, 1.0, 0.875, 1.0, 0.5625, 1.0, 0.625, 1.0, 0.625, 1.0, 0.5625, 1.0, 0.25, 1.0, 0.3125, 1.0, 0.3125, 1.0, 0.25, 1.0, 0.6875, 1.0, 0.75, 1.0, 0.75, 1.0, 0.6875, 1.0, 0.375, 1.0, 0.4375, 1.0, 0.4375, 1.0, 0.375, 1.0, 0.0625, 1.0, 0.125, 1.0, 0.125, 1.0, 0.0625, 1.0, 0.8125, 1.0, 0.875, 1.0, 0.875, 1.0, 0.8125, 1.0, 0.5, 1.0, 0.5625, 1.0, 0.5625, 1.0, 0.5, 1.0, 0.9375, 1.0, 1.0, 1.0, 1.0, 1.0, 0.9375, 1.0, 0.1875, 1.0, 0.25, 1.0, 0.25, 1.0, 0.1875, 1.0, 0.625, 1.0, 0.6875, 1.0, 0.6875, 1.0, 0.625, 1.0, 0.3125, 1.0, 0.375, 1.0, 0.375, 1.0, 0.3125, 1.0, 0.0, 1.0, 0.0625, 1.0, 0.0625, 1.0, 0.0, 1.0, 0.3418, 0.4717, 0.25, 0.49, 0.1582, 0.4717, 0.08029, 0.4197, 0.02827, 0.3418, 0.01, 0.25, 0.02827, 0.1582, 0.08029, 0.08029, 0.1582, 0.02827, 0.25, 0.01, 0.3418, 0.02827, 0.4197, 0.08029, 0.4717, 0.1582, 0.49, 0.25, 0.4717, 0.3418, 0.4197, 0.4197, 0.0, 1.0, 0.0625, 1.0, 0.0625, 1.0, 0.0, 1.0, 0.4375, 1.0, 0.5, 1.0, 0.5, 1.0, 0.4375, 1.0, 0.875, 1.0, 0.9375, 1.0, 0.9375, 1.0, 0.875, 1.0, 0.375, 1.0, 0.4375, 1.0, 0.4375, 1.0, 0.375, 1.0, 0.8125, 1.0, 0.875, 1.0, 0.875, 1.0, 0.8125, 1.0, 0.3125, 1.0, 0.375, 1.0, 0.375, 1.0, 0.3125, 1.0, 0.75, 1.0, 0.8125, 1.0, 0.8125, 1.0, 0.75, 1.0, 0.25, 1.0, 0.3125, 1.0, 0.3125, 1.0, 0.25, 1.0, 0.6875, 1.0, 0.75, 1.0, 0.75, 1.0, 0.6875, 1.0, 0.1875, 1.0, 0.25, 1.0, 0.25, 1.0, 0.1875, 1.0, 0.625, 1.0, 0.6875, 1.0, 0.6875, 1.0, 0.625, 1.0, 0.125, 1.0, 0.1875, 1.0, 0.1875, 1.0, 0.125, 1.0, 0.5625, 1.0, 0.625, 1.0, 0.625, 1.0, 0.5625, 1.0, 0.0625, 1.0, 0.125, 1.0, 0.125, 1.0, 0.0625, 1.0, 0.5, 1.0, 0.5625, 1.0, 0.5625, 1.0, 0.5, 1.0])
me_cylinder_005.update()
me_cylinder_006 = bpy.data.meshes.new('Cylinder.006')
me_cylinder_006.from_pydata([(-3.931e-07, 1.397, -0.7416), (0.02545, 0.9409, 1.045), (0.5344, 1.29, -0.7416), (0.3944, 0.8676, 1.045), (0.9875, 0.9875, -0.7416), (0.7072, 0.6586, 1.045), (1.29, 0.5344, -0.7416), (0.9162, 0.3458, 1.045), (1.397, 5.699e-08, -0.7416), (0.9896, -0.02316, 1.045), (1.29, -0.5344, -0.7416), (0.9162, -0.3921, 1.045), (0.9875, -0.9875, -0.7416), (0.7072, -0.7049, 1.045), (0.5344, -1.29, -0.7416), (0.3944, -0.9139, 1.045), (-3.633e-07, -1.397, -0.7416), (0.02545, -0.9873, 1.045), (-0.5344, -1.29, -0.7416), (-0.3435, -0.9139, 1.045), (-0.9875, -0.9875, -0.7416), (-0.6563, -0.7049, 1.045), (-1.29, -0.5344, -0.7416), (-0.8653, -0.3921, 1.045), (-1.397, 5.699e-08, -0.7416), (-0.9386, -0.02316, 1.045), (-1.29, 0.5344, -0.7416), (-0.8653, 0.3458, 1.045), (-0.9875, 0.9875, -0.7416), (-0.6563, 0.6586, 1.045), (-0.5344, 1.29, -0.7416), (-0.3435, 0.8676, 1.045), (-5.596e-07, 1.397, -2.562), (0.5344, 1.29, -2.562), (0.9875, 0.9875, -2.562), (1.29, 0.5344, -2.562), (1.397, 4.797e-08, -2.562), (1.29, -0.5344, -2.562), (0.9875, -0.9875, -2.562), (0.5344, -1.29, -2.562), (-5.298e-07, -1.397, -2.562), (-0.5344, -1.29, -2.562), (-0.9875, -0.9875, -2.562), (-1.29, -0.5344, -2.562), (-1.397, 4.797e-08, -2.562), (-1.29, 0.5344, -2.562), (-0.9875, 0.9875, -2.562), (-0.5344, 1.29, -2.562), (1.345, -0.7115, 3.901), (1.103, -0.6633, 3.901), (1.55, -0.8488, 3.901), (1.688, -1.054, 3.901), (1.736, -1.296, 3.901), (1.688, -1.539, 3.901), (1.55, -1.744, 3.901), (1.345, -1.881, 3.901), (1.103, -1.93, 3.901), (0.8603, -1.881, 3.901), (0.6549, -1.744, 3.901), (0.5177, -1.539, 3.901), (0.4695, -1.296, 3.901), (0.5177, -1.054, 3.901), (0.6549, -0.8488, 3.901), (0.8603, -0.7115, 3.901), (0.2441, -0.802, 5.533), (-0.007224, -0.752, 5.533), (0.4572, -0.9444, 5.533), (0.5995, -1.157, 5.533), (0.6495, -1.409, 5.533), (0.5995, -1.66, 5.533), (0.4572, -1.873, 5.533), (0.2441, -2.016, 5.533), (-0.007224, -2.066, 5.533), (-0.2586, -2.016, 5.533), (-0.4716, -1.873, 5.533), (-0.614, -1.66, 5.533), (-0.664, -1.409, 5.533), (-0.614, -1.157, 5.533), (-0.4716, -0.9444, 5.533), (-0.2586, -0.802, 5.533)], [], [(0, 1, 3, 2), (2, 3, 5, 4), (4, 5, 7, 6), (6, 7, 9, 8), (8, 9, 11, 10), (10, 11, 13, 12), (12, 13, 15, 14), (14, 15, 17, 16), (16, 17, 19, 18), (18, 19, 21, 20), (20, 21, 23, 22), (22, 23, 25, 24), (24, 25, 27, 26), (26, 27, 29, 28), (5, 3, 48, 50), (28, 29, 31, 30), (30, 31, 1, 0), (8, 10, 37, 36), (32, 33, 34, 35, 36, 37, 38, 39, 40, 41, 42, 43, 44, 45, 46, 47), (18, 20, 42, 41), (28, 30, 47, 46), (4, 6, 35, 34), (14, 16, 40, 39), (0, 2, 33, 32), (24, 26, 45, 44), (10, 12, 38, 37), (20, 22, 43, 42), (30, 0, 32, 47), (6, 8, 36, 35), (16, 18, 41, 40), (26, 28, 46, 45), (2, 4, 34, 33), (12, 14, 39, 38), (22, 24, 44, 43), (63, 62, 78, 79), (15, 13, 54, 55), (25, 23, 59, 60), (11, 9, 52, 53), (21, 19, 57, 58), (31, 29, 62, 63), (7, 5, 50, 51), (17, 15, 55, 56), (3, 1, 49, 48), (27, 25, 60, 61), (13, 11, 53, 54), (23, 21, 58, 59), (1, 31, 63, 49), (9, 7, 51, 52), (19, 17, 56, 57), (29, 27, 61, 62), (64, 65, 79, 78, 77, 76, 75, 74, 73, 72, 71, 70, 69, 68, 67, 66), (56, 55, 71, 72), (48, 49, 65, 64), (49, 63, 79, 65), (57, 56, 72, 73), (50, 48, 64, 66), (58, 57, 73, 74), (51, 50, 66, 67), (59, 58, 74, 75), (52, 51, 67, 68), (60, 59, 75, 76), (53, 52, 68, 69), (61, 60, 76, 77), (54, 53, 69, 70), (62, 61, 77, 78), (55, 54, 70, 71)])
_uv = me_cylinder_006.uv_layers.new(name='UVMap')
_uv.uv.foreach_set('vector', [1.0, 0.5, 1.0, 1.0, 0.9375, 1.0, 0.9375, 0.5, 0.9375, 0.5, 0.9375, 1.0, 0.875, 1.0, 0.875, 0.5, 0.875, 0.5, 0.875, 1.0, 0.8125, 1.0, 0.8125, 0.5, 0.8125, 0.5, 0.8125, 1.0, 0.75, 1.0, 0.75, 0.5, 0.75, 0.5, 0.75, 1.0, 0.6875, 1.0, 0.6875, 0.5, 0.6875, 0.5, 0.6875, 1.0, 0.625, 1.0, 0.625, 0.5, 0.625, 0.5, 0.625, 1.0, 0.5625, 1.0, 0.5625, 0.5, 0.5625, 0.5, 0.5625, 1.0, 0.5, 1.0, 0.5, 0.5, 0.5, 0.5, 0.5, 1.0, 0.4375, 1.0, 0.4375, 0.5, 0.4375, 0.5, 0.4375, 1.0, 0.375, 1.0, 0.375, 0.5, 0.375, 0.5, 0.375, 1.0, 0.3125, 1.0, 0.3125, 0.5, 0.3125, 0.5, 0.3125, 1.0, 0.25, 1.0, 0.25, 0.5, 0.25, 0.5, 0.25, 1.0, 0.1875, 1.0, 0.1875, 0.5, 0.1875, 0.5, 0.1875, 1.0, 0.125, 1.0, 0.125, 0.5, 0.875, 1.0, 0.9375, 1.0, 0.9375, 1.0, 0.875, 1.0, 0.125, 0.5, 0.125, 1.0, 0.0625, 1.0, 0.0625, 0.5, 0.0625, 0.5, 0.0625, 1.0, 0.0, 1.0, 0.0, 0.5, 0.75, 0.5, 0.6875, 0.5, 0.6875, 0.5, 0.75, 0.5, 0.75, 0.49, 0.8418, 0.4717, 0.9197, 0.4197, 0.9717, 0.3418, 0.99, 0.25, 0.9717, 0.1582, 0.9197, 0.08029, 0.8418, 0.02827, 0.75, 0.01, 0.6582, 0.02827, 0.5803, 0.08029, 0.5283, 0.1582, 0.51, 0.25, 0.5283, 0.3418, 0.5803, 0.4197, 0.6582, 0.4717, 0.4375, 0.5, 0.375, 0.5, 0.375, 0.5, 0.4375, 0.5, 0.125, 0.5, 0.0625, 0.5, 0.0625, 0.5, 0.125, 0.5, 0.875, 0.5, 0.8125, 0.5, 0.8125, 0.5, 0.875, 0.5, 0.5625, 0.5, 0.5, 0.5, 0.5, 0.5, 0.5625, 0.5, 1.0, 0.5, 0.9375, 0.5, 0.9375, 0.5, 1.0, 0.5, 0.25, 0.5, 0.1875, 0.5, 0.1875, 0.5, 0.25, 0.5, 0.6875, 0.5, 0.625, 0.5, 0.625, 0.5, 0.6875, 0.5, 0.375, 0.5, 0.3125, 0.5, 0.3125, 0.5, 0.375, 0.5, 0.0625, 0.5, 0.0, 0.5, 0.0, 0.5, 0.0625, 0.5, 0.8125, 0.5, 0.75, 0.5, 0.75, 0.5, 0.8125, 0.5, 0.5, 0.5, 0.4375, 0.5, 0.4375, 0.5, 0.5, 0.5, 0.1875, 0.5, 0.125, 0.5, 0.125, 0.5, 0.1875, 0.5, 0.9375, 0.5, 0.875, 0.5, 0.875, 0.5, 0.9375, 0.5, 0.625, 0.5, 0.5625, 0.5, 0.5625, 0.5, 0.625, 0.5, 0.3125, 0.5, 0.25, 0.5, 0.25, 0.5, 0.3125, 0.5, 0.0625, 1.0, 0.125, 1.0, 0.125, 1.0, 0.0625, 1.0, 0.5625, 1.0, 0.625, 1.0, 0.625, 1.0, 0.5625, 1.0, 0.25, 1.0, 0.3125, 1.0, 0.3125, 1.0, 0.25, 1.0, 0.6875, 1.0, 0.75, 1.0, 0.75, 1.0, 0.6875, 1.0, 0.375, 1.0, 0.4375, 1.0, 0.4375, 1.0, 0.375, 1.0, 0.0625, 1.0, 0.125, 1.0, 0.125, 1.0, 0.0625, 1.0, 0.8125, 1.0, 0.875, 1.0, 0.875, 1.0, 0.8125, 1.0, 0.5, 1.0, 0.5625, 1.0, 0.5625, 1.0, 0.5, 1.0, 0.9375, 1.0, 1.0, 1.0, 1.0, 1.0, 0.9375, 1.0, 0.1875, 1.0, 0.25, 1.0, 0.25, 1.0, 0.1875, 1.0, 0.625, 1.0, 0.6875, 1.0, 0.6875, 1.0, 0.625, 1.0, 0.3125, 1.0, 0.375, 1.0, 0.375, 1.0, 0.3125, 1.0, 0.0, 1.0, 0.0625, 1.0, 0.0625, 1.0, 0.0, 1.0, 0.75, 1.0, 0.8125, 1.0, 0.8125, 1.0, 0.75, 1.0, 0.4375, 1.0, 0.5, 1.0, 0.5, 1.0, 0.4375, 1.0, 0.125, 1.0, 0.1875, 1.0, 0.1875, 1.0, 0.125, 1.0, 0.3418, 0.4717, 0.25, 0.49, 0.1582, 0.4717, 0.08029, 0.4197, 0.02827, 0.3418, 0.01, 0.25, 0.02827, 0.1582, 0.08029, 0.08029, 0.1582, 0.02827, 0.25, 0.01, 0.3418, 0.02827, 0.4197, 0.08029, 0.4717, 0.1582, 0.49, 0.25, 0.4717, 0.3418, 0.4197, 0.4197, 0.5, 1.0, 0.5625, 1.0, 0.5625, 1.0, 0.5, 1.0, 0.9375, 1.0, 1.0, 1.0, 1.0, 1.0, 0.9375, 1.0, 0.0, 1.0, 0.0625, 1.0, 0.0625, 1.0, 0.0, 1.0, 0.4375, 1.0, 0.5, 1.0, 0.5, 1.0, 0.4375, 1.0, 0.875, 1.0, 0.9375, 1.0, 0.9375, 1.0, 0.875, 1.0, 0.375, 1.0, 0.4375, 1.0, 0.4375, 1.0, 0.375, 1.0, 0.8125, 1.0, 0.875, 1.0, 0.875, 1.0, 0.8125, 1.0, 0.3125, 1.0, 0.375, 1.0, 0.375, 1.0, 0.3125, 1.0, 0.75, 1.0, 0.8125, 1.0, 0.8125, 1.0, 0.75, 1.0, 0.25, 1.0, 0.3125, 1.0, 0.3125, 1.0, 0.25, 1.0, 0.6875, 1.0, 0.75, 1.0, 0.75, 1.0, 0.6875, 1.0, 0.1875, 1.0, 0.25, 1.0, 0.25, 1.0, 0.1875, 1.0, 0.625, 1.0, 0.6875, 1.0, 0.6875, 1.0, 0.625, 1.0, 0.125, 1.0, 0.1875, 1.0, 0.1875, 1.0, 0.125, 1.0, 0.5625, 1.0, 0.625, 1.0, 0.625, 1.0, 0.5625, 1.0])
me_cylinder_006.update()
me_cylinder_007 = bpy.data.meshes.new('Cylinder.007')
me_cylinder_007.from_pydata([(3.864e-07, 2.274, -0.1767), (3.864e-07, 2.274, 0.1767), (0.8813, 2.101, -0.1767), (0.8813, 2.101, 0.1767), (1.628, 1.608, -0.1767), (1.628, 1.608, 0.1767), (2.128, 0.8702, -0.1767), (2.128, 0.8702, 0.1767), (2.303, -2.415e-08, -0.1767), (2.303, -2.415e-08, 0.1767), (2.128, -0.8702, -0.1767), (2.128, -0.8702, 0.1767), (1.628, -1.608, -0.1767), (1.628, -1.608, 0.1767), (0.8813, -2.101, -0.1767), (0.8813, -2.101, 0.1767), (3.864e-07, -2.274, -0.1767), (3.864e-07, -2.274, 0.1767), (-0.8813, -2.101, -0.1767), (-0.8813, -2.101, 0.1767), (-1.628, -1.608, -0.1767), (-1.628, -1.608, 0.1767), (-2.128, -0.8702, -0.1767), (-2.128, -0.8702, 0.1767), (-2.303, -2.415e-08, -0.1767), (-2.303, -2.415e-08, 0.1767), (-2.128, 0.8702, -0.1767), (-2.128, 0.8702, 0.1767), (-1.628, 1.608, -0.1767), (-1.628, 1.608, 0.1767), (-0.8813, 2.101, -0.1767), (-0.8813, 2.101, 0.1767), (0.736, 1.755, 0.5174), (6.281e-07, 1.899, 0.5174), (1.36, 1.343, 0.5174), (1.777, 0.7268, 0.5174), (1.923, -4.521e-08, 0.5174), (1.777, -0.7268, 0.5174), (1.36, -1.343, 0.5174), (0.736, -1.755, 0.5174), (6.281e-07, -1.899, 0.5174), (-0.736, -1.755, 0.5174), (-1.36, -1.343, 0.5174), (-1.777, -0.7268, 0.5174), (-1.923, -4.521e-08, 0.5174), (-1.777, 0.7268, 0.5174), (-1.36, 1.343, 0.5174), (-0.736, 1.755, 0.5174), (0.3596, 0.8572, 0.9589), (6.36e-07, 0.9278, 0.9589), (0.6645, 0.6561, 0.9589), (0.8682, 0.3551, 0.9589), (0.9397, -2.396e-08, 0.9589), (0.8682, -0.3551, 0.9589), (0.6645, -0.6561, 0.9589), (0.3596, -0.8572, 0.9589), (6.36e-07, -0.9278, 0.9589), (-0.3596, -0.8572, 0.9589), (-0.6645, -0.6561, 0.9589), (-0.8682, -0.3551, 0.9589), (-0.9397, -2.396e-08, 0.9589), (-0.8682, 0.3551, 0.9589), (-0.6645, 0.6561, 0.9589), (-0.3596, 0.8572, 0.9589)], [], [(0, 1, 3, 2), (2, 3, 5, 4), (4, 5, 7, 6), (6, 7, 9, 8), (8, 9, 11, 10), (10, 11, 13, 12), (12, 13, 15, 14), (14, 15, 17, 16), (16, 17, 19, 18), (18, 19, 21, 20), (20, 21, 23, 22), (22, 23, 25, 24), (24, 25, 27, 26), (26, 27, 29, 28), (9, 7, 35, 36), (28, 29, 31, 30), (30, 31, 1, 0), (0, 2, 4, 6, 8, 10, 12, 14, 16, 18, 20, 22, 24, 26, 28, 30), (32, 33, 49, 48), (19, 17, 40, 41), (29, 27, 45, 46), (5, 3, 32, 34), (15, 13, 38, 39), (25, 23, 43, 44), (11, 9, 36, 37), (21, 19, 41, 42), (31, 29, 46, 47), (7, 5, 34, 35), (17, 15, 39, 40), (3, 1, 33, 32), (27, 25, 44, 45), (13, 11, 37, 38), (23, 21, 42, 43), (1, 31, 47, 33), (48, 49, 63, 62, 61, 60, 59, 58, 57, 56, 55, 54, 53, 52, 51, 50), (33, 47, 63, 49), (41, 40, 56, 57), (34, 32, 48, 50), (42, 41, 57, 58), (35, 34, 50, 51), (43, 42, 58, 59), (36, 35, 51, 52), (44, 43, 59, 60), (37, 36, 52, 53), (45, 44, 60, 61), (38, 37, 53, 54), (46, 45, 61, 62), (39, 38, 54, 55), (47, 46, 62, 63), (40, 39, 55, 56)])
_uv = me_cylinder_007.uv_layers.new(name='UVMap')
_uv.uv.foreach_set('vector', [1.0, 0.5, 1.0, 1.0, 0.9375, 1.0, 0.9375, 0.5, 0.9375, 0.5, 0.9375, 1.0, 0.875, 1.0, 0.875, 0.5, 0.875, 0.5, 0.875, 1.0, 0.8125, 1.0, 0.8125, 0.5, 0.8125, 0.5, 0.8125, 1.0, 0.75, 1.0, 0.75, 0.5, 0.75, 0.5, 0.75, 1.0, 0.6875, 1.0, 0.6875, 0.5, 0.6875, 0.5, 0.6875, 1.0, 0.625, 1.0, 0.625, 0.5, 0.625, 0.5, 0.625, 1.0, 0.5625, 1.0, 0.5625, 0.5, 0.5625, 0.5, 0.5625, 1.0, 0.5, 1.0, 0.5, 0.5, 0.5, 0.5, 0.5, 1.0, 0.4375, 1.0, 0.4375, 0.5, 0.4375, 0.5, 0.4375, 1.0, 0.375, 1.0, 0.375, 0.5, 0.375, 0.5, 0.375, 1.0, 0.3125, 1.0, 0.3125, 0.5, 0.3125, 0.5, 0.3125, 1.0, 0.25, 1.0, 0.25, 0.5, 0.25, 0.5, 0.25, 1.0, 0.1875, 1.0, 0.1875, 0.5, 0.1875, 0.5, 0.1875, 1.0, 0.125, 1.0, 0.125, 0.5, 0.75, 1.0, 0.8125, 1.0, 0.8125, 1.0, 0.75, 1.0, 0.125, 0.5, 0.125, 1.0, 0.0625, 1.0, 0.0625, 0.5, 0.0625, 0.5, 0.0625, 1.0, 0.0, 1.0, 0.0, 0.5, 0.75, 0.49, 0.8418, 0.4717, 0.9197, 0.4197, 0.9717, 0.3418, 0.99, 0.25, 0.9717, 0.1582, 0.9197, 0.08029, 0.8418, 0.02827, 0.75, 0.01, 0.6582, 0.02827, 0.5803, 0.08029, 0.5283, 0.1582, 0.51, 0.25, 0.5283, 0.3418, 0.5803, 0.4197, 0.6582, 0.4717, 0.9375, 1.0, 1.0, 1.0, 1.0, 1.0, 0.9375, 1.0, 0.4375, 1.0, 0.5, 1.0, 0.5, 1.0, 0.4375, 1.0, 0.125, 1.0, 0.1875, 1.0, 0.1875, 1.0, 0.125, 1.0, 0.875, 1.0, 0.9375, 1.0, 0.9375, 1.0, 0.875, 1.0, 0.5625, 1.0, 0.625, 1.0, 0.625, 1.0, 0.5625, 1.0, 0.25, 1.0, 0.3125, 1.0, 0.3125, 1.0, 0.25, 1.0, 0.6875, 1.0, 0.75, 1.0, 0.75, 1.0, 0.6875, 1.0, 0.375, 1.0, 0.4375, 1.0, 0.4375, 1.0, 0.375, 1.0, 0.0625, 1.0, 0.125, 1.0, 0.125, 1.0, 0.0625, 1.0, 0.8125, 1.0, 0.875, 1.0, 0.875, 1.0, 0.8125, 1.0, 0.5, 1.0, 0.5625, 1.0, 0.5625, 1.0, 0.5, 1.0, 0.9375, 1.0, 1.0, 1.0, 1.0, 1.0, 0.9375, 1.0, 0.1875, 1.0, 0.25, 1.0, 0.25, 1.0, 0.1875, 1.0, 0.625, 1.0, 0.6875, 1.0, 0.6875, 1.0, 0.625, 1.0, 0.3125, 1.0, 0.375, 1.0, 0.375, 1.0, 0.3125, 1.0, 0.0, 1.0, 0.0625, 1.0, 0.0625, 1.0, 0.0, 1.0, 0.3418, 0.4717, 0.25, 0.49, 0.1582, 0.4717, 0.08029, 0.4197, 0.02827, 0.3418, 0.01, 0.25, 0.02827, 0.1582, 0.08029, 0.08029, 0.1582, 0.02827, 0.25, 0.01, 0.3418, 0.02827, 0.4197, 0.08029, 0.4717, 0.1582, 0.49, 0.25, 0.4717, 0.3418, 0.4197, 0.4197, 0.0, 1.0, 0.0625, 1.0, 0.0625, 1.0, 0.0, 1.0, 0.4375, 1.0, 0.5, 1.0, 0.5, 1.0, 0.4375, 1.0, 0.875, 1.0, 0.9375, 1.0, 0.9375, 1.0, 0.875, 1.0, 0.375, 1.0, 0.4375, 1.0, 0.4375, 1.0, 0.375, 1.0, 0.8125, 1.0, 0.875, 1.0, 0.875, 1.0, 0.8125, 1.0, 0.3125, 1.0, 0.375, 1.0, 0.375, 1.0, 0.3125, 1.0, 0.75, 1.0, 0.8125, 1.0, 0.8125, 1.0, 0.75, 1.0, 0.25, 1.0, 0.3125, 1.0, 0.3125, 1.0, 0.25, 1.0, 0.6875, 1.0, 0.75, 1.0, 0.75, 1.0, 0.6875, 1.0, 0.1875, 1.0, 0.25, 1.0, 0.25, 1.0, 0.1875, 1.0, 0.625, 1.0, 0.6875, 1.0, 0.6875, 1.0, 0.625, 1.0, 0.125, 1.0, 0.1875, 1.0, 0.1875, 1.0, 0.125, 1.0, 0.5625, 1.0, 0.625, 1.0, 0.625, 1.0, 0.5625, 1.0, 0.0625, 1.0, 0.125, 1.0, 0.125, 1.0, 0.0625, 1.0, 0.5, 1.0, 0.5625, 1.0, 0.5625, 1.0, 0.5, 1.0])
me_cylinder_007.update()
me_cylinder_008 = bpy.data.meshes.new('Cylinder.008')
me_cylinder_008.from_pydata([(-2.754e-09, 1.219, -0.9389), (6.875e-09, 0.7364, 1.0), (0.4665, 1.126, -0.9389), (0.2818, 0.6803, 1.0), (0.862, 0.862, -0.9389), (0.5207, 0.5207, 1.0), (1.126, 0.4665, -0.9389), (0.6803, 0.2818, 1.0), (1.219, -1.305e-08, -0.9389), (0.7364, 7.857e-09, 1.0), (1.126, -0.4665, -0.9389), (0.6803, -0.2818, 1.0), (0.862, -0.862, -0.9389), (0.5207, -0.5207, 1.0), (0.4665, -1.126, -0.9389), (0.2818, -0.6803, 1.0), (-2.754e-09, -1.219, -0.9389), (6.875e-09, -0.7364, 1.0), (-0.4665, -1.126, -0.9389), (-0.2818, -0.6803, 1.0), (-0.862, -0.862, -0.9389), (-0.5207, -0.5207, 1.0), (-1.126, -0.4665, -0.9389), (-0.6803, -0.2818, 1.0), (-1.219, -1.305e-08, -0.9389), (-0.7364, 7.857e-09, 1.0), (-1.126, 0.4665, -0.9389), (-0.6803, 0.2818, 1.0), (-0.862, 0.862, -0.9389), (-0.5207, 0.5207, 1.0), (-0.4665, 1.126, -0.9389), (-0.2818, 0.6803, 1.0), (3.329e-09, 0.9063, -1.619), (0.3468, 0.8374, -1.619), (0.6409, 0.6409, -1.619), (0.8374, 0.3468, -1.619), (0.9063, -1.148e-08, -1.619), (0.8374, -0.3468, -1.619), (0.6409, -0.6409, -1.619), (0.3468, -0.8374, -1.619), (3.329e-09, -0.9063, -1.619), (-0.3468, -0.8374, -1.619), (-0.6409, -0.6409, -1.619), (-0.8374, -0.3468, -1.619), (-0.9063, -1.148e-08, -1.619), (-0.8374, 0.3468, -1.619), (-0.6409, 0.6409, -1.619), (-0.3468, 0.8374, -1.619), (-2.004e-09, 1.386, -0.9533), (0.5305, 1.281, -0.9533), (0.9802, 0.9802, -0.9533), (1.281, 0.5305, -0.9533), (1.386, -1.25e-08, -0.9533), (1.281, -0.5305, -0.9533), (0.9802, -0.9802, -0.9533), (0.5305, -1.281, -0.9533), (-2.004e-09, -1.386, -0.9533), (-0.5305, -1.281, -0.9533), (-0.9802, -0.9802, -0.9533), (-1.281, -0.5305, -0.9533), (-1.386, -1.25e-08, -0.9533), (-1.281, 0.5305, -0.9533), (-0.9802, 0.9802, -0.9533), (-0.5305, 1.281, -0.9533), (2.486e-09, 1.386, -1.605), (0.5305, 1.281, -1.605), (0.9802, 0.9802, -1.605), (1.281, 0.5305, -1.605), (1.386, -1.25e-08, -1.605), (1.281, -0.5305, -1.605), (0.9802, -0.9802, -1.605), (0.5305, -1.281, -1.605), (2.486e-09, -1.386, -1.605), (-0.5305, -1.281, -1.605), (-0.9802, -0.9802, -1.605), (-1.281, -0.5305, -1.605), (-1.386, -1.25e-08, -1.605), (-1.281, 0.5305, -1.605), (-0.9802, 0.9802, -1.605), (-0.5305, 1.281, -1.605), (3.329e-09, 1.072, -1.619), (0.4103, 0.9906, -1.619), (0.7582, 0.7582, -1.619), (0.9906, 0.4103, -1.619), (1.072, -1.148e-08, -1.619), (0.9906, -0.4103, -1.619), (0.7582, -0.7582, -1.619), (0.4103, -0.9906, -1.619), (3.329e-09, -1.072, -1.619), (-0.4103, -0.9906, -1.619), (-0.7582, -0.7582, -1.619), (-0.9906, -0.4103, -1.619), (-1.072, -1.148e-08, -1.619), (-0.9906, 0.4103, -1.619), (-0.7582, 0.7582, -1.619), (-0.4103, 0.9906, -1.619), (-2.357e-08, 0.9063, -0.337), (0.3468, 0.8374, -0.337), (0.6409, 0.6409, -0.337), (0.8374, 0.3468, -0.337), (0.9063, -1.148e-08, -0.337), (0.8374, -0.3468, -0.337), (0.6409, -0.6409, -0.337), (0.3468, -0.8374, -0.337), (-2.357e-08, -0.9063, -0.337), (-0.3468, -0.8374, -0.337), (-0.6409, -0.6409, -0.337), (-0.8374, -0.3468, -0.337), (-0.9063, -1.148e-08, -0.337), (-0.8374, 0.3468, -0.337), (-0.6409, 0.6409, -0.337), (-0.3468, 0.8374, -0.337), (-2.69e-08, 0.9063, 0.1929), (0.3468, 0.8374, 0.1929), (0.6409, 0.6409, 0.1929), (0.8374, 0.3468, 0.1929), (0.9063, -1.148e-08, 0.1929), (0.8374, -0.3468, 0.1929), (0.6409, -0.6409, 0.1929), (0.3468, -0.8374, 0.1929), (-2.69e-08, -0.9063, 0.1929), (-0.3468, -0.8374, 0.1929), (-0.6409, -0.6409, 0.1929), (-0.8374, -0.3468, 0.1929), (-0.9063, -1.148e-08, 0.1929), (-0.8374, 0.3468, 0.1929), (-0.6409, 0.6409, 0.1929), (-0.3468, 0.8374, 0.1929)], [], [(0, 1, 3, 2), (2, 3, 5, 4), (4, 5, 7, 6), (6, 7, 9, 8), (8, 9, 11, 10), (10, 11, 13, 12), (12, 13, 15, 14), (14, 15, 17, 16), (16, 17, 19, 18), (18, 19, 21, 20), (20, 21, 23, 22), (22, 23, 25, 24), (24, 25, 27, 26), (26, 27, 29, 28), (3, 1, 31, 29, 27, 25, 23, 21, 19, 17, 15, 13, 11, 9, 7, 5), (28, 29, 31, 30), (30, 31, 1, 0), (94, 93, 77, 78), (42, 43, 107, 106), (22, 24, 60, 59), (4, 6, 51, 50), (93, 92, 76, 77), (30, 0, 48, 63), (12, 14, 55, 54), (92, 91, 75, 76), (91, 90, 74, 75), (20, 22, 59, 58), (2, 4, 50, 49), (90, 89, 73, 74), (28, 30, 63, 62), (10, 12, 54, 53), (89, 88, 72, 73), (88, 87, 71, 72), (18, 20, 58, 57), (52, 53, 69, 68), (57, 58, 74, 73), (62, 63, 79, 78), (50, 51, 67, 66), (55, 56, 72, 71), (48, 49, 65, 64), (60, 61, 77, 76), (53, 54, 70, 69), (58, 59, 75, 74), (63, 48, 64, 79), (51, 52, 68, 67), (56, 57, 73, 72), (61, 62, 78, 77), (49, 50, 66, 65), (54, 55, 71, 70), (59, 60, 76, 75), (81, 80, 64, 65), (95, 94, 78, 79), (14, 16, 56, 55), (82, 81, 65, 66), (80, 95, 79, 64), (83, 82, 66, 67), (6, 8, 52, 51), (24, 26, 61, 60), (84, 83, 67, 68), (16, 18, 57, 56), (85, 84, 68, 69), (86, 85, 69, 70), (8, 10, 53, 52), (26, 28, 62, 61), (0, 2, 49, 48), (87, 86, 70, 71), (33, 32, 80, 81), (34, 33, 81, 82), (35, 34, 82, 83), (36, 35, 83, 84), (37, 36, 84, 85), (38, 37, 85, 86), (39, 38, 86, 87), (40, 39, 87, 88), (41, 40, 88, 89), (42, 41, 89, 90), (43, 42, 90, 91), (44, 43, 91, 92), (45, 44, 92, 93), (46, 45, 93, 94), (47, 46, 94, 95), (32, 47, 95, 80), (111, 96, 112, 127), (35, 36, 100, 99), (43, 44, 108, 107), (36, 37, 101, 100), (44, 45, 109, 108), (37, 38, 102, 101), (45, 46, 110, 109), (38, 39, 103, 102), (46, 47, 111, 110), (39, 40, 104, 103), (32, 33, 97, 96), (47, 32, 96, 111), (40, 41, 105, 104), (33, 34, 98, 97), (41, 42, 106, 105), (34, 35, 99, 98), (112, 113, 114, 115, 116, 117, 118, 119, 120, 121, 122, 123, 124, 125, 126, 127), (104, 105, 121, 120), (97, 98, 114, 113), (105, 106, 122, 121), (98, 99, 115, 114), (106, 107, 123, 122), (99, 100, 116, 115), (107, 108, 124, 123), (100, 101, 117, 116), (108, 109, 125, 124), (101, 102, 118, 117), (109, 110, 126, 125), (102, 103, 119, 118), (110, 111, 127, 126), (103, 104, 120, 119), (96, 97, 113, 112)])
_uv = me_cylinder_008.uv_layers.new(name='UVMap')
_uv.uv.foreach_set('vector', [0.4528, 0.8533, 0.2268, 0.7757, 0.2364, 0.7427, 0.4688, 0.7986, 0.4688, 0.7986, 0.2364, 0.7427, 0.2429, 0.709, 0.4794, 0.7428, 0.4794, 0.7428, 0.2429, 0.709, 0.2461, 0.6748, 0.4848, 0.6862, 0.4848, 0.6862, 0.2461, 0.6748, 0.2462, 0.6404, 0.4848, 0.6293, 0.4848, 0.6293, 0.2462, 0.6404, 0.2429, 0.6062, 0.4795, 0.5726, 0.4795, 0.5726, 0.2429, 0.6062, 0.2365, 0.5725, 0.4689, 0.5168, 0.4689, 0.5168, 0.2365, 0.5725, 0.2269, 0.5395, 0.453, 0.4621, 0.453, 0.4621, 0.2269, 0.5395, 0.2143, 0.5075, 0.4321, 0.4092, 0.4321, 0.4092, 0.2143, 0.5075, 0.1987, 0.4769, 0.4063, 0.3586, 0.4063, 0.3586, 0.1987, 0.4769, 0.1803, 0.4479, 0.3758, 0.3105, 0.3758, 0.3105, 0.1803, 0.4479, 0.1593, 0.4207, 0.341, 0.2656, 0.341, 0.2656, 0.1593, 0.4207, 0.1357, 0.3957, 0.302, 0.2241, 0.302, 0.2241, 0.1357, 0.3957, 0.11, 0.3729, 0.2594, 0.1865, 0.2594, 0.1865, 0.11, 0.3729, 0.08217, 0.3527, 0.2134, 0.153, 0.06085, 0.7726, 0.03655, 0.7483, 0.0234, 0.7165, 0.0234, 0.6822, 0.03655, 0.6504, 0.06085, 0.6261, 0.09259, 0.613, 0.127, 0.613, 0.1587, 0.6261, 0.183, 0.6504, 0.1961, 0.6822, 0.1961, 0.7165, 0.183, 0.7483, 0.1587, 0.7726, 0.127, 0.7857, 0.09259, 0.7857, 0.2134, 0.153, 0.08217, 0.3527, 0.0526, 0.3353, 0.1644, 0.1241, 0.4319, 0.9061, 0.2142, 0.8077, 0.2268, 0.7757, 0.4528, 0.8533, 0.495, 0.8905, 0.5314, 0.851, 0.5613, 0.8717, 0.5207, 0.9241, 0.7578, 0.5249, 0.7578, 0.4826, 0.9111, 0.4826, 0.9111, 0.5249, 0.6957, 0.7971, 0.6725, 0.854, 0.6542, 0.8467, 0.6757, 0.7905, 0.6272, 0.2339, 0.6562, 0.2939, 0.6376, 0.3026, 0.6069, 0.2461, 0.5314, 0.851, 0.5568, 0.8059, 0.5888, 0.8214, 0.5613, 0.8717, 0.5024, 0.07772, 0.5454, 0.1268, 0.5284, 0.1408, 0.4856, 0.09099, 0.7192, 0.4788, 0.724, 0.5433, 0.7041, 0.5445, 0.6966, 0.4826, 0.5568, 0.8059, 0.5756, 0.7586, 0.6091, 0.7703, 0.5888, 0.8214, 0.5756, 0.7586, 0.5886, 0.7091, 0.6239, 0.7171, 0.6091, 0.7703, 0.7153, 0.7347, 0.6957, 0.7971, 0.6757, 0.7905, 0.6928, 0.7298, 0.5878, 0.1779, 0.6272, 0.2339, 0.6069, 0.2461, 0.5697, 0.1912, 0.5886, 0.7091, 0.5963, 0.6579, 0.6333, 0.662, 0.6239, 0.7171, 0.4639, 0.02297, 0.5024, 0.07772, 0.4856, 0.09099, 0.4415, 0.03344, 0.7034, 0.4142, 0.7192, 0.4788, 0.6966, 0.4826, 0.6822, 0.4199, 0.5963, 0.6579, 0.601, 0.6061, 0.6356, 0.6068, 0.6333, 0.662, 0.601, 0.6061, 0.5986, 0.5546, 0.6342, 0.5521, 0.6356, 0.6068, 0.7243, 0.6691, 0.7153, 0.7347, 0.6928, 0.7298, 0.7028, 0.6668, 0.662, 0.3599, 0.6822, 0.4199, 0.6144, 0.4419, 0.5962, 0.3881, 0.7028, 0.6668, 0.6928, 0.7298, 0.6239, 0.7171, 0.6333, 0.662, 0.4415, 0.03344, 0.4856, 0.09099, 0.4298, 0.1472, 0.3692, 0.1001, 0.6069, 0.2461, 0.6376, 0.3026, 0.5735, 0.3361, 0.5458, 0.2859, 0.7041, 0.5445, 0.7058, 0.6049, 0.6356, 0.6068, 0.6342, 0.5521, 0.5284, 0.1408, 0.5697, 0.1912, 0.513, 0.2371, 0.4739, 0.192, 0.6542, 0.8467, 0.6288, 0.9035, 0.5613, 0.8717, 0.5888, 0.8214, 0.6822, 0.4199, 0.6966, 0.4826, 0.6271, 0.4969, 0.6144, 0.4419, 0.6928, 0.7298, 0.6757, 0.7905, 0.6091, 0.7703, 0.6239, 0.7171, 0.4856, 0.09099, 0.5284, 0.1408, 0.4739, 0.192, 0.4298, 0.1472, 0.6376, 0.3026, 0.662, 0.3599, 0.5962, 0.3881, 0.5735, 0.3361, 0.7058, 0.6049, 0.7028, 0.6668, 0.6333, 0.662, 0.6356, 0.6068, 0.6288, 0.9035, 0.601, 0.9714, 0.5207, 0.9241, 0.5613, 0.8717, 0.5697, 0.1912, 0.6069, 0.2461, 0.5458, 0.2859, 0.513, 0.2371, 0.6966, 0.4826, 0.7041, 0.5445, 0.6342, 0.5521, 0.6271, 0.4969, 0.6757, 0.7905, 0.6542, 0.8467, 0.5888, 0.8214, 0.6091, 0.7703, 0.4817, 0.2612, 0.4464, 0.2181, 0.4739, 0.192, 0.513, 0.2371, 0.4032, 0.1799, 0.3482, 0.1473, 0.3692, 0.1001, 0.4298, 0.1472, 0.724, 0.5433, 0.7267, 0.6053, 0.7058, 0.6049, 0.7041, 0.5445, 0.5134, 0.3056, 0.4817, 0.2612, 0.513, 0.2371, 0.5458, 0.2859, 0.4464, 0.2181, 0.4032, 0.1799, 0.4298, 0.1472, 0.4739, 0.192, 0.5399, 0.3521, 0.5134, 0.3056, 0.5458, 0.2859, 0.5735, 0.3361, 0.6562, 0.2939, 0.6821, 0.3525, 0.662, 0.3599, 0.6376, 0.3026, 0.6725, 0.854, 0.6492, 0.9118, 0.6288, 0.9035, 0.6542, 0.8467, 0.5613, 0.401, 0.5399, 0.3521, 0.5735, 0.3361, 0.5962, 0.3881, 0.7267, 0.6053, 0.7243, 0.6691, 0.7028, 0.6668, 0.7058, 0.6049, 0.5788, 0.4517, 0.5613, 0.401, 0.5962, 0.3881, 0.6144, 0.4419, 0.5913, 0.503, 0.5788, 0.4517, 0.6144, 0.4419, 0.6271, 0.4969, 0.6821, 0.3525, 0.7034, 0.4142, 0.6822, 0.4199, 0.662, 0.3599, 0.6492, 0.9118, 0.6257, 0.9759, 0.601, 0.9714, 0.6288, 0.9035, 0.5454, 0.1268, 0.5878, 0.1779, 0.5697, 0.1912, 0.5284, 0.1408, 0.5986, 0.5546, 0.5913, 0.503, 0.6271, 0.4969, 0.6342, 0.5521, 0.4632, 0.2749, 0.4293, 0.2344, 0.4464, 0.2181, 0.4817, 0.2612, 0.4941, 0.3176, 0.4632, 0.2749, 0.4817, 0.2612, 0.5134, 0.3056, 0.5202, 0.3619, 0.4941, 0.3176, 0.5134, 0.3056, 0.5399, 0.3521, 0.5399, 0.4093, 0.5202, 0.3619, 0.5399, 0.3521, 0.5613, 0.401, 0.5572, 0.4577, 0.5399, 0.4093, 0.5613, 0.401, 0.5788, 0.4517, 0.5695, 0.5068, 0.5572, 0.4577, 0.5788, 0.4517, 0.5913, 0.503, 0.5769, 0.5562, 0.5695, 0.5068, 0.5913, 0.503, 0.5986, 0.5546, 0.5791, 0.6052, 0.5769, 0.5562, 0.5986, 0.5546, 0.601, 0.6061, 0.5748, 0.6549, 0.5791, 0.6052, 0.601, 0.6061, 0.5963, 0.6579, 0.5675, 0.7045, 0.5748, 0.6549, 0.5963, 0.6579, 0.5886, 0.7091, 0.5558, 0.752, 0.5675, 0.7045, 0.5886, 0.7091, 0.5756, 0.7586, 0.5373, 0.7965, 0.5558, 0.752, 0.5756, 0.7586, 0.5568, 0.8059, 0.5142, 0.8383, 0.5373, 0.7965, 0.5568, 0.8059, 0.5314, 0.851, 0.4822, 0.8726, 0.5142, 0.8383, 0.5314, 0.851, 0.495, 0.8905, 0.3888, 0.1997, 0.3398, 0.1723, 0.3482, 0.1473, 0.4032, 0.1799, 0.4293, 0.2344, 0.3888, 0.1997, 0.4032, 0.1799, 0.4464, 0.2181, 0.9111, 0.3134, 0.9111, 0.2712, 0.9745, 0.2712, 0.9745, 0.3134, 0.7578, 0.1443, 0.7578, 0.102, 0.9111, 0.102, 0.9111, 0.1443, 0.7578, 0.4826, 0.7578, 0.4403, 0.9111, 0.4403, 0.9111, 0.4826, 0.7578, 0.102, 0.7578, 0.0597, 0.9111, 0.0597, 0.9111, 0.102, 0.7578, 0.4403, 0.7578, 0.398, 0.9111, 0.398, 0.9111, 0.4403, 0.7578, 0.0597, 0.7578, 0.01741, 0.9111, 0.01741, 0.9111, 0.0597, 0.7578, 0.398, 0.7578, 0.3557, 0.9111, 0.3557, 0.9111, 0.398, 0.7578, 0.6941, 0.7578, 0.6518, 0.9111, 0.6518, 0.9111, 0.6941, 0.7578, 0.3557, 0.7578, 0.3134, 0.9111, 0.3134, 0.9111, 0.3557, 0.7578, 0.6518, 0.7578, 0.6095, 0.9111, 0.6095, 0.9111, 0.6518, 0.7578, 0.2712, 0.7578, 0.2289, 0.9111, 0.2289, 0.9111, 0.2712, 0.7578, 0.3134, 0.7578, 0.2712, 0.9111, 0.2712, 0.9111, 0.3134, 0.7578, 0.6095, 0.7578, 0.5672, 0.9111, 0.5672, 0.9111, 0.6095, 0.7578, 0.2289, 0.7578, 0.1866, 0.9111, 0.1866, 0.9111, 0.2289, 0.7578, 0.5672, 0.7578, 0.5249, 0.9111, 0.5249, 0.9111, 0.5672, 0.7578, 0.1866, 0.7578, 0.1443, 0.9111, 0.1443, 0.9111, 0.1866, 0.7838, 0.7947, 0.8137, 0.7648, 0.8528, 0.7486, 0.8951, 0.7486, 0.9342, 0.7648, 0.9641, 0.7947, 0.9802, 0.8337, 0.9802, 0.876, 0.9641, 0.9151, 0.9342, 0.945, 0.8951, 0.9612, 0.8528, 0.9612, 0.8137, 0.945, 0.7838, 0.9151, 0.7676, 0.876, 0.7676, 0.8337, 0.9111, 0.6095, 0.9111, 0.5672, 0.9745, 0.5672, 0.9745, 0.6095, 0.9111, 0.2289, 0.9111, 0.1866, 0.9745, 0.1866, 0.9745, 0.2289, 0.9111, 0.5672, 0.9111, 0.5249, 0.9745, 0.5249, 0.9745, 0.5672, 0.9111, 0.1866, 0.9111, 0.1443, 0.9745, 0.1443, 0.9745, 0.1866, 0.9111, 0.5249, 0.9111, 0.4826, 0.9745, 0.4826, 0.9745, 0.5249, 0.9111, 0.1443, 0.9111, 0.102, 0.9745, 0.102, 0.9745, 0.1443, 0.9111, 0.4826, 0.9111, 0.4403, 0.9745, 0.4403, 0.9745, 0.4826, 0.9111, 0.102, 0.9111, 0.0597, 0.9745, 0.0597, 0.9745, 0.102, 0.9111, 0.4403, 0.9111, 0.398, 0.9745, 0.398, 0.9745, 0.4403, 0.9111, 0.0597, 0.9111, 0.01741, 0.9745, 0.01741, 0.9745, 0.0597, 0.9111, 0.398, 0.9111, 0.3557, 0.9745, 0.3557, 0.9745, 0.398, 0.9111, 0.6941, 0.9111, 0.6518, 0.9745, 0.6518, 0.9745, 0.6941, 0.9111, 0.3557, 0.9111, 0.3134, 0.9745, 0.3134, 0.9745, 0.3557, 0.9111, 0.6518, 0.9111, 0.6095, 0.9745, 0.6095, 0.9745, 0.6518, 0.9111, 0.2712, 0.9111, 0.2289, 0.9745, 0.2289, 0.9745, 0.2712])
me_cylinder_008.update()
me_cube_002 = bpy.data.meshes.new('Cube.002')
me_cube_002.from_pydata([(-1.0, -0.3665, -1.0), (-1.0, -0.3665, 1.0), (1.0, -0.3665, -1.0), (1.0, -0.3665, 1.0), (-0.3037, -0.6425, -1.0), (0.363, -0.6425, -1.0), (0.363, -0.6425, 1.0), (-0.3037, -0.6425, 1.0), (-1.0, 2.384e-07, -1.0), (-1.0, 2.384e-07, 1.0), (1.0, 2.384e-07, -1.0), (1.0, 2.384e-07, 1.0), (1.0, 0.0, 5.11), (1.0, -0.3665, 5.11), (-0.3037, 2.384e-07, -1.0), (0.363, 2.384e-07, -1.0), (1.0, 0.0, 3.161), (1.0, -0.3665, 3.161), (-0.3037, -0.6425, 3.161), (-1.0, -0.3665, 3.161), (0.363, -0.6425, 3.161), (1.0, 0.0, 10.47), (1.0, -0.3665, 10.47), (-1.0, 0.0, 3.161), (-0.3037, -0.6425, 5.11), (-1.0, -0.3665, 5.11), (0.363, -0.6425, 5.11), (0.6497, 0.0, 11.64), (0.6497, -0.3259, 11.64), (-1.0, 0.0, 5.11), (-0.3037, -0.6425, 10.47), (-1.0, -0.3665, 10.47), (0.363, -0.6425, 10.47), (-1.0, 0.0, 10.47), (-0.1904, -0.5037, 11.64), (-0.6391, -0.3259, 11.64), (0.2392, -0.5037, 11.64), (-1.486, -0.3665, 5.11), (-1.486, -0.3665, 3.161), (-0.6391, 0.0, 11.64), (1.542, 0.0, 1.0), (1.542, -0.3665, 1.0), (1.542, -0.3665, 3.161), (1.542, 0.0, 3.161), (2.606, 0.0, 1.837), (2.606, -0.3665, 1.837), (2.812, -0.3665, 3.161), (2.812, 0.0, 3.161), (1.542, 0.0, 4.1), (1.542, -0.3665, 4.1), (2.812, 0.0, 4.1), (2.812, -0.3665, 4.1), (1.648, 0.0, 5.064), (1.648, -0.3357, 5.064), (2.705, 0.0, 5.064), (2.705, -0.3357, 5.064), (1.933, 0.0, 5.596), (1.933, -0.2562, 5.596), (2.42, 0.0, 5.596), (2.42, -0.2562, 5.596), (2.074, -0.3665, 1.186), (2.177, -0.3665, 3.161), (2.074, 0.0, 1.186), (2.177, -0.3665, 4.1), (2.177, -0.3357, 5.064), (2.177, -0.2562, 5.723), (2.177, 0.0, 5.755), (0.3668, 0.0, 12.02), (0.3668, -0.2731, 12.02), (-0.09897, -0.3717, 12.14), (-0.3478, -0.2731, 12.02), (0.1392, -0.3717, 12.14), (0.1392, 0.0, 12.15), (-0.09897, 0.0, 12.15), (-0.3478, 0.0, 12.02), (-1.486, 0.0, 3.161), (-1.486, 0.0, 5.11), (-2.532, -0.3665, 5.11), (-2.401, -0.3665, 3.846), (-2.401, 0.0, 3.846), (-2.532, 0.0, 5.11), (-1.486, -0.3665, 6.074), (-1.486, 0.0, 6.074), (-2.532, -0.3665, 6.074), (-2.532, 0.0, 6.074), (-1.581, -0.333, 6.556), (-1.581, 0.0, 6.556), (-2.436, -0.333, 6.556), (-2.436, 0.0, 6.556), (-1.715, -0.2808, 6.937), (-1.715, 0.0, 6.937), (-2.302, -0.2808, 6.937), (-2.302, 0.0, 6.937), (-2.009, -0.3665, 5.11), (-1.943, -0.3665, 3.263), (-1.943, 0.0, 3.263), (-2.009, -0.3665, 6.074), (-2.009, -0.333, 6.556), (-2.009, 0.0, 7.038), (-2.009, -0.2808, 7.038)], [], [(10, 11, 3, 2), (4, 7, 1, 0), (15, 10, 2, 5), (6, 3, 17, 20), (1, 7, 18, 19), (9, 1, 19, 23), (8, 14, 4, 0), (14, 15, 5, 4), (2, 3, 6, 5), (5, 6, 7, 4), (0, 1, 9, 8), (20, 17, 13, 26), (23, 19, 38, 75), (19, 18, 24, 25), (17, 3, 41, 42), (7, 6, 20, 18), (26, 13, 22, 32), (29, 25, 31, 33), (25, 24, 30, 31), (17, 16, 12, 13), (18, 20, 26, 24), (31, 30, 34, 35), (32, 22, 28, 36), (33, 31, 35, 39), (13, 12, 21, 22), (24, 26, 32, 30), (35, 34, 69, 70), (34, 36, 71, 69), (28, 27, 67, 68), (22, 21, 27, 28), (30, 32, 36, 34), (61, 60, 45, 46), (16, 17, 42, 43), (3, 11, 40, 41), (45, 44, 47, 46), (43, 42, 49, 48), (60, 62, 44, 45), (51, 50, 54, 55), (61, 46, 51, 63), (46, 47, 50, 51), (55, 54, 58, 59), (63, 51, 55, 64), (48, 49, 53, 52), (66, 65, 59, 58), (64, 55, 59, 65), (52, 53, 57, 56), (53, 64, 65, 57), (56, 57, 65, 66), (49, 63, 64, 53), (42, 61, 63, 49), (41, 40, 62, 60), (42, 41, 60, 61), (73, 74, 70, 69), (67, 72, 71, 68), (72, 73, 69, 71), (39, 35, 70, 74), (36, 28, 68, 71), (37, 76, 82, 81), (25, 29, 76, 37), (19, 25, 37, 38), (79, 78, 77, 80), (95, 94, 78, 79), (94, 93, 77, 78), (96, 81, 85, 97), (93, 37, 81, 96), (80, 77, 83, 84), (97, 85, 89, 99), (84, 83, 87, 88), (81, 82, 86, 85), (99, 98, 92, 91), (85, 86, 90, 89), (88, 87, 91, 92), (89, 90, 98, 99), (87, 97, 99, 91), (77, 93, 96, 83), (83, 96, 97, 87), (38, 37, 93, 94), (75, 38, 94, 95)])
_uv = me_cube_002.uv_layers.new(name='UVMap')
_uv.uv.foreach_set('vector', [0.375, 0.625, 0.625, 0.625, 0.625, 0.75, 0.375, 0.75, 0.375, 0.913, 0.625, 0.913, 0.625, 1.0, 0.375, 1.0, 0.2954, 0.625, 0.375, 0.625, 0.375, 0.75, 0.2954, 0.75, 0.625, 0.8296, 0.625, 0.75, 0.625, 0.75, 0.625, 0.8296, 0.625, 1.0, 0.625, 0.913, 0.625, 0.913, 0.625, 1.0, 0.625, 0.125, 0.625, 0.0, 0.625, 0.0, 0.625, 0.125, 0.125, 0.625, 0.212, 0.625, 0.212, 0.75, 0.125, 0.75, 0.212, 0.625, 0.2954, 0.625, 0.2954, 0.75, 0.212, 0.75, 0.375, 0.75, 0.625, 0.75, 0.625, 0.8296, 0.375, 0.8296, 0.375, 0.8296, 0.625, 0.8296, 0.625, 0.913, 0.375, 0.913, 0.375, 0.0, 0.625, 0.0, 0.625, 0.125, 0.375, 0.125, 0.625, 0.8296, 0.625, 0.75, 0.625, 0.75, 0.625, 0.8296, 0.625, 0.125, 0.625, 0.0, 0.625, 0.0, 0.625, 0.125, 0.625, 1.0, 0.625, 0.913, 0.625, 0.913, 0.625, 1.0, 0.625, 0.75, 0.625, 0.75, 0.625, 0.75, 0.625, 0.75, 0.625, 0.913, 0.625, 0.8296, 0.625, 0.8296, 0.625, 0.913, 0.625, 0.8296, 0.625, 0.75, 0.625, 0.75, 0.625, 0.8296, 0.625, 0.125, 0.625, 0.0, 0.625, 0.0, 0.625, 0.125, 0.625, 1.0, 0.625, 0.913, 0.625, 0.913, 0.625, 1.0, 0.625, 0.75, 0.625, 0.625, 0.625, 0.625, 0.625, 0.75, 0.625, 0.913, 0.625, 0.8296, 0.625, 0.8296, 0.625, 0.913, 0.625, 1.0, 0.625, 0.913, 0.625, 0.913, 0.625, 1.0, 0.625, 0.8296, 0.625, 0.75, 0.625, 0.75, 0.625, 0.8296, 0.625, 0.125, 0.625, 0.0, 0.625, 0.0, 0.625, 0.125, 0.625, 0.75, 0.625, 0.625, 0.625, 0.625, 0.625, 0.75, 0.625, 0.913, 0.625, 0.8296, 0.625, 0.8296, 0.625, 0.913, 0.625, 1.0, 0.625, 0.913, 0.625, 0.913, 0.625, 1.0, 0.625, 0.913, 0.625, 0.8296, 0.625, 0.8296, 0.625, 0.913, 0.625, 0.75, 0.625, 0.625, 0.625, 0.625, 0.625, 0.75, 0.625, 0.75, 0.625, 0.625, 0.625, 0.625, 0.625, 0.75, 0.625, 0.913, 0.625, 0.8296, 0.625, 0.8296, 0.625, 0.913, 0.625, 0.75, 0.625, 0.75, 0.625, 0.75, 0.625, 0.75, 0.625, 0.625, 0.625, 0.75, 0.625, 0.75, 0.625, 0.625, 0.625, 0.75, 0.625, 0.625, 0.625, 0.625, 0.625, 0.75, 0.625, 0.75, 0.625, 0.625, 0.625, 0.625, 0.625, 0.75, 0.625, 0.625, 0.625, 0.75, 0.625, 0.75, 0.625, 0.625, 0.625, 0.75, 0.625, 0.625, 0.625, 0.625, 0.625, 0.75, 0.625, 0.75, 0.625, 0.625, 0.625, 0.625, 0.625, 0.75, 0.625, 0.75, 0.625, 0.75, 0.625, 0.75, 0.625, 0.75, 0.625, 0.75, 0.625, 0.625, 0.625, 0.625, 0.625, 0.75, 0.625, 0.75, 0.625, 0.625, 0.625, 0.625, 0.625, 0.75, 0.625, 0.75, 0.625, 0.75, 0.625, 0.75, 0.625, 0.75, 0.625, 0.625, 0.625, 0.75, 0.625, 0.75, 0.625, 0.625, 0.625, 0.625, 0.625, 0.75, 0.625, 0.75, 0.625, 0.625, 0.625, 0.75, 0.625, 0.75, 0.625, 0.75, 0.625, 0.75, 0.625, 0.625, 0.625, 0.75, 0.625, 0.75, 0.625, 0.625, 0.625, 0.75, 0.625, 0.75, 0.625, 0.75, 0.625, 0.75, 0.625, 0.625, 0.625, 0.75, 0.625, 0.75, 0.625, 0.625, 0.625, 0.75, 0.625, 0.75, 0.625, 0.75, 0.625, 0.75, 0.625, 0.75, 0.625, 0.75, 0.625, 0.75, 0.625, 0.75, 0.625, 0.75, 0.625, 0.625, 0.625, 0.625, 0.625, 0.75, 0.625, 0.75, 0.625, 0.75, 0.625, 0.75, 0.625, 0.75, 0.788, 0.625, 0.875, 0.625, 0.875, 0.75, 0.788, 0.75, 0.625, 0.625, 0.7046, 0.625, 0.7046, 0.75, 0.625, 0.75, 0.7046, 0.625, 0.788, 0.625, 0.788, 0.75, 0.7046, 0.75, 0.625, 0.125, 0.625, 0.0, 0.625, 0.0, 0.625, 0.125, 0.625, 0.8296, 0.625, 0.75, 0.625, 0.75, 0.625, 0.8296, 0.625, 0.0, 0.625, 0.125, 0.625, 0.125, 0.625, 0.0, 0.625, 0.0, 0.625, 0.125, 0.625, 0.125, 0.625, 0.0, 0.625, 1.0, 0.625, 1.0, 0.625, 1.0, 0.625, 1.0, 0.625, 0.125, 0.625, 0.0, 0.625, 0.0, 0.625, 0.125, 0.625, 0.125, 0.625, 0.0, 0.625, 0.0, 0.625, 0.125, 0.625, 1.0, 0.625, 1.0, 0.625, 1.0, 0.625, 1.0, 0.625, 1.0, 0.625, 1.0, 0.625, 1.0, 0.625, 1.0, 0.625, 1.0, 0.625, 1.0, 0.625, 1.0, 0.625, 1.0, 0.625, 0.125, 0.625, 0.0, 0.625, 0.0, 0.625, 0.125, 0.625, 1.0, 0.625, 1.0, 0.625, 1.0, 0.625, 1.0, 0.625, 0.125, 0.625, 0.0, 0.625, 0.0, 0.625, 0.125, 0.625, 0.0, 0.625, 0.125, 0.625, 0.125, 0.625, 0.0, 0.625, 0.0, 0.625, 0.125, 0.625, 0.125, 0.625, 0.0, 0.625, 0.0, 0.625, 0.125, 0.625, 0.125, 0.625, 0.0, 0.625, 0.125, 0.625, 0.0, 0.625, 0.0, 0.625, 0.125, 0.625, 0.0, 0.625, 0.125, 0.625, 0.125, 0.625, 0.0, 0.625, 1.0, 0.625, 1.0, 0.625, 1.0, 0.625, 1.0, 0.625, 1.0, 0.625, 1.0, 0.625, 1.0, 0.625, 1.0, 0.625, 1.0, 0.625, 1.0, 0.625, 1.0, 0.625, 1.0, 0.625, 1.0, 0.625, 1.0, 0.625, 1.0, 0.625, 1.0, 0.625, 0.125, 0.625, 0.0, 0.625, 0.0, 0.625, 0.125])
me_cube_002.update()

# ---- objects
ob_light = bpy.data.objects.new('Light', light_light)
ob_camera = bpy.data.objects.new('Camera', cam_camera)
ob_1_ben = bpy.data.objects.new('1 ben', me_cylinder)
ob_1_hoved = bpy.data.objects.new('1 hoved', me_cylinder_001)
ob_2_ben_doble = bpy.data.objects.new('2 ben doble', me_cylinder_002)
ob_2_hoved_doble = bpy.data.objects.new('2 hoved doble', me_cylinder_003)
ob_light_001 = bpy.data.objects.new('Light.001', light_light_001)
ob_camera_001 = bpy.data.objects.new('Camera.001', cam_camera_001)
ob_3_ben_002 = bpy.data.objects.new('3 ben.002', me_cylinder_004)
ob_3_hoved_002 = bpy.data.objects.new('3 hoved.002', me_cylinder_005)
ob_2_arm_doble = bpy.data.objects.new('2 arm doble', me_cylinder_006)
ob_2_finger_doble = bpy.data.objects.new('2 finger doble', me_cylinder_007)
ob_empty = bpy.data.objects.new('Empty', None)
ob_topf = bpy.data.objects.new('Topf', me_cylinder_008)
ob_pflanze = bpy.data.objects.new('pflanze', me_cube_002)

# ---- transforms, parenting, visibility, modifiers, constraints
ob_light.location = (4.076, 1.005, 5.904)
ob_light.rotation_euler = (0.6503, 0.05522, 1.866)
ob_light.lock_rotations_4d = False
ob_light.empty_display_type = 'ARROWS'
ob_light.color = (0.0, 0.0, 0.0, 0.0)
ob_light.lineart.crease_threshold = 0.0
ob_camera.location = (5.476, -9.154, 6.305)
ob_camera.rotation_euler = (1.109, 0.0, 0.8149)
ob_camera.scale = (1.318, 1.318, 1.318)
ob_camera.lock_rotations_4d = False
ob_camera.empty_display_type = 'ARROWS'
ob_camera.color = (0.0, 0.0, 0.0, 0.0)
ob_camera.display_type = 'WIRE'
ob_camera.lineart.crease_threshold = 0.0
ob_1_ben.location = (-2.258, -0.05913, 0.04003)
ob_1_hoved.location = (-2.241, -0.06353, 1.231)
ob_2_ben_doble.location = (4.078, -0.2869, -0.5919)
ob_2_ben_doble.scale = (1.58, 1.46, 2.947)
ob_2_hoved_doble.location = (4.094, -0.2913, 2.06)
ob_2_hoved_doble.rotation_euler = (0.01104, 0.0059, 0.1595)
ob_2_hoved_doble.scale = (2.37, 2.445, 2.864)
ob_light_001.location = (15.92, 4.776, 8.191)
ob_light_001.rotation_euler = (0.625, 0.04935, 2.024)
ob_light_001.scale = (1.001, 1.072, 1.121)
ob_light_001.lock_rotations_4d = False
ob_light_001.empty_display_type = 'ARROWS'
ob_light_001.color = (0.0, 0.0, 0.0, 0.0)
ob_light_001.lineart.crease_threshold = 0.0
ob_camera_001.location = (20.44, -2.516, 7.041)
ob_camera_001.rotation_euler = (1.102, -0.02488, 0.9742)
ob_camera_001.scale = (1.0, 1.151, 1.039)
ob_camera_001.lock_rotations_4d = False
ob_camera_001.empty_display_type = 'ARROWS'
ob_camera_001.color = (0.0, 0.0, 0.0, 0.0)
ob_camera_001.display_type = 'WIRE'
ob_camera_001.lineart.crease_threshold = 0.0
ob_3_ben_002.location = (17.23, 4.749, -0.6967)
ob_3_ben_002.rotation_euler = (0.01297, -0.02252, 0.159)
ob_3_ben_002.scale = (2.082, 1.923, 4.602)
ob_3_hoved_002.location = (17.17, 4.679, 3.444)
ob_3_hoved_002.rotation_euler = (0.01297, -0.02252, 0.159)
ob_3_hoved_002.scale = (3.123, 3.221, 4.474)
ob_2_arm_doble.location = (6.034, -0.2978, -0.4133)
ob_2_arm_doble.rotation_euler = (0.2208, 0.8908, 0.3392)
ob_2_arm_doble.scale = (0.6603, 0.9247, 0.7786)
ob_2_finger_doble.location = (9.582, -0.9598, 2.256)
ob_2_finger_doble.scale = (1.0, 1.0, 1.837)
ob_empty.location = (0.0389, -0.01614, 1.503)
ob_empty.rotation_euler = (1.571, -0.0, -0.0)
ob_empty.empty_display_type = 'IMAGE'
ob_empty.empty_display_size = 5.0
ob_empty.use_empty_image_alpha = True
ob_empty.color = (1.0, 1.0, 1.0, 0.2857)
ob_topf.location = (-0.0413, -1.558, 0.2615)
ob_topf.scale = (-0.3938, -0.3938, -0.2343)
ob_pflanze.location = (-0.03543, -1.531, 0.7504)
ob_pflanze.scale = (0.2639, 0.4401, 0.1943)
_m = ob_pflanze.modifiers.new('Mirror', 'MIRROR')
_m.use_axis = (False, True, False)
_m.use_clip = True

# ---- collection membership
col_mushrooms.objects.link(ob_light)
col_mushrooms.objects.link(ob_camera)
col_mushrooms.objects.link(ob_1_ben)
col_mushrooms.objects.link(ob_1_hoved)
col_mushrooms.objects.link(ob_2_ben_doble)
col_mushrooms.objects.link(ob_2_hoved_doble)
col_mushrooms.objects.link(ob_light_001)
col_mushrooms.objects.link(ob_camera_001)
col_mushrooms.objects.link(ob_3_ben_002)
col_mushrooms.objects.link(ob_3_hoved_002)
col_mushrooms.objects.link(ob_2_arm_doble)
col_mushrooms.objects.link(ob_2_finger_doble)
col_cactus.objects.link(ob_empty)
col_cactus.objects.link(ob_topf)
col_cactus.objects.link(ob_pflanze)
def _layer_coll(name, lc=None):
    lc = lc or bpy.context.view_layer.layer_collection
    for c in lc.children:
        if c.name == name: return c
        r = _layer_coll(name, c)
        if r: return r
_layer_coll('Mushrooms').exclude = True

# ---- scene / render settings (as saved in the file)
scene.camera = ob_camera
scene.frame_start = 1; scene.frame_end = 250; scene.frame_set(1)
scene.render.engine = 'BLENDER_EEVEE_NEXT'
scene.cycles.sampling_pattern = 'TABULATED_SOBOL'
scene.eevee.ray_tracing_options.trace_max_roughness = 0.0
bpy.context.view_layer.update()
